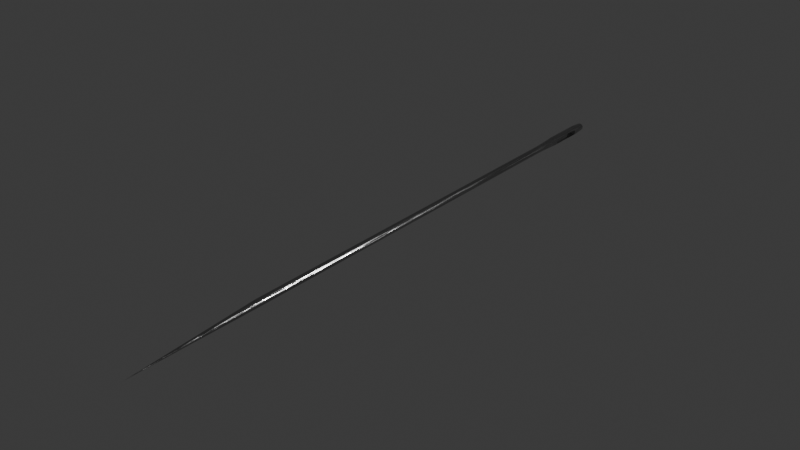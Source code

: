 # Source: needle.blend  (saved by Blender 4.2.66; exported with 4.5.12 LTS)
import bpy
from mathutils import Matrix  # noqa: F401  (used for matrix-valued properties, if any)

bpy.ops.wm.read_factory_settings(use_empty=True)
scene = bpy.context.scene
scene.name = 'Scene'

# ---- collections
col_collection = bpy.data.collections.new('Collection'); scene.collection.children.link(col_collection)

# ---- materials (node trees are filled in below, after node groups)
mat_metal = bpy.data.materials.new('Metal')

# ---- material node trees
mat_metal.use_nodes = True; mat_metal.node_tree.nodes.clear()
_N = mat_metal.node_tree.nodes; _L = mat_metal.node_tree.links
n0 = _N.new('ShaderNodeBsdfPrincipled'); n0.name = 'Principled BSDF'; n0.location = (31, 299)
n0.inputs[0].default_value = (0.407, 0.407, 0.407, 1.0)
n1 = _N.new('ShaderNodeOutputMaterial'); n1.name = 'Material Output'; n1.location = (321, 299)
n2 = _N.new('ShaderNodeValToRGB'); n2.name = 'Color Ramp'; n2.location = (-263, 579)
while len(n2.color_ramp.elements) > 1: n2.color_ramp.elements.remove(n2.color_ramp.elements[-1])
n2.color_ramp.elements[0].position = 0.077; n2.color_ramp.elements[0].color = (0.0, 0.0, 0.0, 1.0)
_e = n2.color_ramp.elements.new(0.464); _e.color = (1.0, 1.0, 1.0, 1.0)
n3 = _N.new('ShaderNodeValToRGB'); n3.name = 'Color Ramp.001'; n3.location = (-274, 346)
while len(n3.color_ramp.elements) > 1: n3.color_ramp.elements.remove(n3.color_ramp.elements[-1])
n3.color_ramp.elements[0].position = 0.368; n3.color_ramp.elements[0].color = (0.0, 0.0, 0.0, 1.0)
_e = n3.color_ramp.elements.new(1.0); _e.color = (1.0, 1.0, 1.0, 1.0)
n4 = _N.new('ShaderNodeTexNoise'); n4.name = 'Noise Texture'; n4.location = (-459, 461)
n4.inputs[2].default_value = 10.0
n4.inputs[3].default_value = 15.0
n4.inputs[4].default_value = 0.8
n5 = _N.new('ShaderNodeMapping'); n5.name = 'Mapping'; n5.location = (-915, 387)
n6 = _N.new('ShaderNodeTexCoord'); n6.name = 'Texture Coordinate'; n6.location = (-1129, 335)
n7 = _N.new('ShaderNodeBump'); n7.name = 'Bump'; n7.location = (-163, 120)
n7.inputs[0].default_value = 0.1
n7.inputs[1].default_value = 1.0
n7.inputs[2].default_value = 1.0
n8 = _N.new('ShaderNodeTexVoronoi'); n8.name = 'Voronoi Texture'; n8.location = (-326, 58)
n8.inputs[2].default_value = 2.5
n8.inputs[3].default_value = 0.1
n9 = _N.new('ShaderNodeMapping'); n9.name = 'Mapping.001'; n9.location = (-489, -117)
n10 = _N.new('ShaderNodeTexNoise'); n10.name = 'Noise Texture.001'; n10.location = (-731, -155)
n10.inputs[3].default_value = 8.0
n10.inputs[4].default_value = 0.6
_L.new(n0.outputs[0], n1.inputs[0])
_L.new(n4.outputs[0], n3.inputs[0])
_L.new(n5.outputs[0], n4.inputs[0])
_L.new(n6.outputs[0], n5.inputs[0])
_L.new(n7.outputs[0], n0.inputs[5])
_L.new(n9.outputs[0], n8.inputs[0])
_L.new(n8.outputs[1], n7.inputs[3])
_L.new(n2.outputs[0], n0.inputs[1])
_L.new(n3.outputs[0], n0.inputs[2])
_L.new(n10.outputs[1], n9.inputs[0])
_L.new(n5.outputs[0], n10.inputs[0])
n1.is_active_output = True

# ---- world
world_world = bpy.data.worlds.new('World'); scene.world = world_world
world_world.use_nodes = True; world_world.node_tree.nodes.clear()
_N = world_world.node_tree.nodes; _L = world_world.node_tree.links
n0 = _N.new('ShaderNodeOutputWorld'); n0.name = 'World Output'; n0.location = (300, 300)
n1 = _N.new('ShaderNodeBackground'); n1.name = 'Background'; n1.location = (10, 300)
n1.inputs[0].default_value = (0.05088, 0.05088, 0.05088, 1.0)
_L.new(n1.outputs[0], n0.inputs[0])
n0.is_active_output = True
world_world.color = (0.05088, 0.05088, 0.05088)
world_world.sun_shadow_jitter_overblur = 0.0

# ---- lights
light_point_001 = bpy.data.lights.new('Point.001', 'POINT')
light_point_001.energy = 157.0

# ---- meshes
me_cylinder = bpy.data.meshes.new('Cylinder')
me_cylinder.from_pydata([(0.0, 2.007, 46.35), (0.1951, 1.988, 46.35), (0.3827, 1.931, 46.35), (-2.98e-08, 3.611e-06, 83.61), (0.5556, 1.839, 46.35), (0.7071, 1.715, 46.35), (0.8315, 1.563, 46.35), (0.9239, 1.39, 46.35), (0.9808, 1.203, 46.35), (1.0, 1.007, 46.35), (0.9808, 0.8124, 46.35), (0.9239, 0.6248, 46.35), (0.8315, 0.4519, 46.35), (0.7071, 0.3004, 46.35), (0.5556, 0.176, 46.35), (0.3827, 0.08358, 46.35), (0.1951, 0.02667, 46.35), (0.0, 0.007458, 46.35), (-0.1951, 0.02667, 46.35), (-0.3827, 0.08358, 46.35), (-0.5556, 0.176, 46.35), (-0.7071, 0.3004, 46.35), (-0.8315, 0.4519, 46.35), (-0.9239, 0.6248, 46.35), (-0.9808, 0.8124, 46.35), (-1.0, 1.007, 46.35), (-0.9808, 1.203, 46.35), (-0.9239, 1.39, 46.35), (-0.8315, 1.563, 46.35), (-0.7071, 1.715, 46.35), (-0.5556, 1.839, 46.35), (-0.3827, 1.931, 46.35), (-0.1951, 1.988, 46.35), (0.51, 2.259, -87.65), (-0.7404, 2.136, -87.65), (-0.26, -0.2788, -87.65), (0.9423, 1.971, -87.65), (-0.7404, -0.07984, -87.65), (-0.9423, 0.08589, -87.65), (1.307, 1.288, -87.65), (-1.231, 0.5182, -87.65), (1.108, 0.2878, -87.65), (0.9423, 0.08589, -87.65), (-1.231, 1.538, -87.65), (-1.108, 1.769, -87.65), (0.51, -0.203, -87.65), (-0.9423, 1.971, -87.65), (0.7404, -0.07984, -75.56), (0.7404, 2.136, -75.56), (-1.333, 1.028, -75.56), (-1.231, 1.538, -75.56), (1.307, 1.288, -75.56), (0.9423, 0.08589, -75.56), (-1.108, 0.2878, -75.56), (-0.7404, 2.136, -75.56), (1.231, 0.5182, -75.56), (0.51, 2.259, -75.56), (1.333, 1.028, -75.56), (-0.7404, -0.07984, -75.56), (-7.461e-06, 2.361, -75.56), (-0.9423, 0.08589, -75.56), (-1.231, 0.5182, -75.56), (0.26, 2.335, -75.56), (-1.307, 0.7682, -87.65), (-1.307, 1.288, -87.65), (-1.333, 1.028, -87.65), (1.307, 0.7682, -87.65), (-1.108, 0.2878, -87.65), (1.333, 1.028, -87.65), (-1.307, 0.7682, -75.56), (-0.51, -0.203, -75.56), (1.108, 1.769, -75.56), (-0.51, 2.259, -75.56), (-0.26, 2.335, -75.56), (1.231, 1.538, -75.56), (-0.9423, 1.971, -75.56), (-1.307, 1.288, -75.56), (0.26, -0.2788, -75.56), (-0.26, 2.335, -81.09), (1.108, 0.2878, -81.09), (0.7404, 2.136, -81.09), (1.108, 1.769, -81.09), (0.51, -0.203, -75.56), (1.231, 0.5182, -87.65), (-0.51, -0.203, -87.65), (1.231, 1.538, -87.65), (-7.461e-06, 2.361, -87.65), (0.7404, -0.07984, -87.65), (1.108, 1.769, -87.65), (0.26, -0.2788, -81.09), (0.26, -0.2788, -87.65), (-0.51, 2.259, -87.65), (-7.461e-06, -0.3044, -87.65), (0.26, 2.335, -87.65), (0.7404, 2.136, -87.65), (-0.26, 2.335, -87.65), (-1.108, 0.2878, -81.09), (-0.9423, 1.971, -81.09), (-0.51, 2.259, -81.09), (-0.51, -0.203, -81.09), (0.51, 2.259, -81.09), (-0.26, -0.2788, -81.09), (0.51, -0.203, -81.09), (-1.108, 1.769, -81.09), (-0.9423, 0.08589, -81.09), (0.7404, -0.07984, -81.09), (0.26, 2.335, -81.09), (-0.7404, -0.07984, -81.09), (0.9423, 1.971, -81.09), (-7.461e-06, -0.3044, -81.09), (0.9423, 0.08589, -76.09), (-7.461e-06, 2.361, -76.09), (-7.461e-06, -0.3044, -76.09), (-0.7404, 2.136, -81.09), (0.9423, 1.971, -76.09), (-0.26, 2.335, -76.09), (-0.51, 2.259, -76.09), (0.7404, 2.136, -76.09), (1.333, 1.028, -76.09), (0.26, -0.2788, -76.09), (1.307, 1.288, -76.09), (1.307, 0.7682, -75.56), (-1.307, 1.288, -76.09), (-0.51, -0.203, -76.09), (1.307, 0.7682, -76.09), (-1.307, 0.7682, -76.09), (-0.26, -0.2788, -76.09), (-0.7404, -0.07984, -76.09), (-1.231, 1.538, -76.09), (-0.26, -0.2788, -75.56), (-1.333, 1.028, -76.09), (0.7404, -0.07984, -76.09), (0.51, 2.259, -76.09), (-0.9423, 0.08589, -76.09), (-0.7404, 2.136, -76.09), (1.231, 1.538, -76.09), (-7.461e-06, 2.361, -86.09), (-7.461e-06, -0.3044, -86.09), (-0.26, -0.2788, -86.09), (1.231, 0.5182, -86.09), (-1.307, 0.7682, -86.09), (0.26, 2.335, -86.09), (0.51, 2.259, -86.09), (1.307, 0.7682, -86.09), (-0.51, -0.203, -86.09), (0.9423, 1.971, -86.09), (-1.307, 1.288, -86.09), (-1.231, 0.5182, -86.09), (-0.51, 2.259, -86.09), (-0.7404, -0.07984, -86.09), (1.231, 1.538, -86.09), (-0.26, 2.335, -86.09), (0.7404, -0.07984, -86.09), (-0.7404, 2.136, -86.09), (1.307, 1.288, -86.09), (0.9423, 1.971, -75.56), (-0.9423, 1.971, -86.09), (-1.231, 1.538, -86.09), (0.26, -0.2788, -86.09), (-1.333, 1.028, -86.09), (0.51, -0.203, -86.09), (1.333, 1.028, -86.09), (-7.461e-06, -0.3044, -75.56), (0.7404, 2.136, -86.09), (0.51, -0.203, -76.09), (0.26, 2.335, -76.09), (-7.461e-06, 2.361, -81.09), (0.9423, 0.08589, -81.09), (-1.625e-05, 1.119, -91.67), (-1.467e-05, 2.088, -90.77), (-1.617e-05, 1.403, -91.63), (-1.594e-05, 1.665, -91.5), (-1.559e-05, 1.879, -91.3), (-1.515e-05, 2.025, -91.05), (0.2067, 2.068, -90.77), (0.01767, 1.117, -91.67), (0.1944, 2.006, -91.05), (0.166, 1.863, -91.3), (0.1242, 1.653, -91.5), (0.07306, 1.396, -91.63), (0.4055, 2.007, -90.77), (0.03468, 1.112, -91.67), (0.3814, 1.949, -91.05), (0.3256, 1.814, -91.3), (0.2436, 1.616, -91.5), (0.1433, 1.374, -91.63), (0.5887, 1.909, -90.77), (0.05036, 1.104, -91.67), (0.5538, 1.857, -91.05), (0.4727, 1.736, -91.3), (0.3536, 1.557, -91.5), (0.2081, 1.34, -91.63), (0.7493, 1.778, -90.77), (0.0641, 1.092, -91.67), (0.7048, 1.733, -91.05), (0.6017, 1.63, -91.3), (0.4501, 1.478, -91.5), (0.2649, 1.293, -91.63), (0.8811, 1.617, -90.77), (0.07537, 1.079, -91.67), (0.8288, 1.582, -91.05), (0.7075, 1.501, -91.3), (0.5293, 1.382, -91.5), (0.3114, 1.236, -91.63), (0.979, 1.434, -90.77), (0.08375, 1.063, -91.67), (0.9209, 1.41, -91.05), (0.7862, 1.354, -91.3), (0.5881, 1.272, -91.5), (0.3461, 1.172, -91.63), (1.039, 1.235, -90.77), (0.08891, 1.046, -91.67), (0.9776, 1.223, -91.05), (0.8346, 1.194, -91.3), (0.6243, 1.152, -91.5), (0.3674, 1.101, -91.63), (1.06, 1.028, -90.77), (0.09065, 1.028, -91.67), (0.9967, 1.028, -91.05), (0.8509, 1.028, -91.3), (0.6365, 1.028, -91.5), (0.3746, 1.028, -91.63), (1.039, 0.8215, -90.77), (0.08891, 1.011, -91.67), (0.9776, 0.8337, -91.05), (0.8346, 0.8622, -91.3), (0.6243, 0.904, -91.5), (0.3674, 0.9551, -91.63), (0.979, 0.6227, -90.77), (0.08375, 0.9935, -91.67), (0.9209, 0.6468, -91.05), (0.7862, 0.7026, -91.3), (0.5881, 0.7846, -91.5), (0.3461, 0.8849, -91.63), (0.8811, 0.4395, -90.77), (0.07537, 0.9778, -91.67), (0.8288, 0.4744, -91.05), (0.7075, 0.5554, -91.3), (0.5293, 0.6745, -91.5), (0.3114, 0.8201, -91.63), (0.7493, 0.2789, -90.77), (0.0641, 0.9641, -91.67), (0.7048, 0.3234, -91.05), (0.6017, 0.4265, -91.3), (0.4501, 0.5781, -91.5), (0.2649, 0.7633, -91.63), (0.5887, 0.1471, -90.77), (0.05036, 0.9528, -91.67), (0.5538, 0.1994, -91.05), (0.4727, 0.3207, -91.3), (0.3536, 0.4989, -91.5), (0.2081, 0.7167, -91.63), (0.4055, 0.04915, -90.77), (0.03468, 0.9444, -91.67), (0.3814, 0.1073, -91.05), (0.3256, 0.242, -91.3), (0.2436, 0.4401, -91.5), (0.1433, 0.6821, -91.63), (0.2067, -0.01115, -90.77), (0.01767, 0.9393, -91.67), (0.1944, 0.0506, -91.05), (0.166, 0.1936, -91.3), (0.1242, 0.4039, -91.5), (0.07306, 0.6608, -91.63), (-1.467e-05, -0.03151, -90.77), (-1.656e-05, 0.9375, -91.67), (-1.517e-05, 0.03144, -91.05), (-1.565e-05, 0.1773, -91.3), (-1.607e-05, 0.3916, -91.5), (-1.638e-05, 0.6536, -91.63), (-0.2068, -0.01115, -90.77), (-0.01771, 0.9393, -91.67), (-0.1945, 0.0506, -91.05), (-0.166, 0.1936, -91.3), (-0.1242, 0.4039, -91.5), (-0.0731, 0.6608, -91.63), (-0.4056, 0.04915, -90.77), (-0.03471, 0.9444, -91.67), (-0.3815, 0.1073, -91.05), (-0.3257, 0.242, -91.3), (-0.2436, 0.4401, -91.5), (-0.1434, 0.6821, -91.63), (-0.5888, 0.1471, -90.77), (-0.05039, 0.9528, -91.67), (-0.5538, 0.1994, -91.05), (-0.4728, 0.3207, -91.3), (-0.3537, 0.4989, -91.5), (-0.2081, 0.7167, -91.63), (-0.7493, 0.2789, -90.77), (-0.06413, 0.9641, -91.67), (-0.7048, 0.3234, -91.05), (-0.6017, 0.4265, -91.3), (-0.4501, 0.5781, -91.5), (-0.2649, 0.7633, -91.63), (-0.8811, 0.4395, -90.77), (-0.07541, 0.9778, -91.67), (-0.8288, 0.4744, -91.05), (-0.7076, 0.5554, -91.3), (-0.5293, 0.6745, -91.5), (-0.3115, 0.8201, -91.63), (-0.9791, 0.6227, -90.77), (-0.08378, 0.9935, -91.67), (-0.9209, 0.6468, -91.05), (-0.7862, 0.7026, -91.3), (-0.5881, 0.7846, -91.5), (-0.3461, 0.8849, -91.63), (-1.039, 0.8215, -90.77), (-0.08894, 1.011, -91.67), (-0.9776, 0.8337, -91.05), (-0.8346, 0.8622, -91.3), (-0.6243, 0.904, -91.5), (-0.3674, 0.9551, -91.63), (-1.06, 1.028, -90.77), (-0.09069, 1.028, -91.67), (-0.9968, 1.028, -91.05), (-0.851, 1.028, -91.3), (-0.6366, 1.028, -91.5), (-0.3746, 1.028, -91.63), (-1.039, 1.235, -90.77), (-0.08894, 1.046, -91.67), (-0.9776, 1.223, -91.05), (-0.8346, 1.194, -91.3), (-0.6243, 1.152, -91.5), (-0.3674, 1.101, -91.63), (-0.9791, 1.434, -90.77), (-0.08378, 1.063, -91.67), (-0.9209, 1.41, -91.05), (-0.7862, 1.354, -91.3), (-0.5881, 1.272, -91.5), (-0.3461, 1.172, -91.63), (-0.8811, 1.617, -90.77), (-0.07541, 1.079, -91.67), (-0.8288, 1.582, -91.05), (-0.7076, 1.501, -91.3), (-0.5293, 1.382, -91.5), (-0.3115, 1.236, -91.63), (-0.7493, 1.778, -90.77), (-0.06413, 1.092, -91.67), (-0.7048, 1.733, -91.05), (-0.6017, 1.63, -91.3), (-0.4501, 1.478, -91.5), (-0.2649, 1.293, -91.63), (-0.5888, 1.909, -90.77), (-0.05039, 1.104, -91.67), (-0.5538, 1.857, -91.05), (-0.4728, 1.736, -91.3), (-0.3537, 1.557, -91.5), (-0.2081, 1.34, -91.63), (-0.4056, 2.007, -90.77), (-0.03471, 1.112, -91.67), (-0.3815, 1.949, -91.05), (-0.3257, 1.814, -91.3), (-0.2436, 1.616, -91.5), (-0.1434, 1.374, -91.63), (-0.2068, 2.068, -90.77), (-0.0177, 1.117, -91.67), (-0.1945, 2.006, -91.05), (-0.166, 1.863, -91.3), (-0.1242, 1.653, -91.5), (-0.0731, 1.396, -91.63), (-4.876e-06, 2.255, -74.05), (1.119e-06, 2.007, -66.98), (-3.014e-06, 2.178, -72.78), (-1.338e-06, 2.109, -71.29), (-1.164e-08, 2.055, -69.73), (8.35e-07, 2.02, -68.24), (0.1951, 1.988, -66.98), (0.2405, 2.231, -74.05), (0.1973, 2.0, -68.24), (0.2038, 2.035, -69.73), (0.2138, 2.088, -71.29), (0.2265, 2.156, -72.78), (0.3827, 1.931, -66.98), (0.4718, 2.161, -74.05), (0.387, 1.943, -68.24), (0.3997, 1.975, -69.73), (0.4194, 2.026, -71.29), (0.4442, 2.09, -72.78), (0.5556, 1.839, -66.98), (0.6849, 2.047, -74.05), (0.5619, 1.849, -68.24), (0.5803, 1.879, -69.73), (0.6089, 1.925, -71.29), (0.6449, 1.983, -72.78), (0.7071, 1.715, -66.98), (0.8717, 1.894, -74.05), (0.7152, 1.723, -68.24), (0.7385, 1.749, -69.73), (0.775, 1.788, -71.29), (0.8209, 1.838, -72.78), (0.8315, 1.563, -66.98), (1.025, 1.707, -74.05), (0.8409, 1.57, -68.24), (0.8684, 1.591, -69.73), (0.9113, 1.622, -71.29), (0.9652, 1.662, -72.78), (0.9239, 1.39, -66.98), (1.139, 1.494, -74.05), (0.9344, 1.395, -68.24), (0.965, 1.41, -69.73), (1.013, 1.433, -71.29), (1.073, 1.462, -72.78), (0.9808, 1.203, -66.98), (1.209, 1.262, -74.05), (0.992, 1.205, -68.24), (1.024, 1.214, -69.73), (1.075, 1.227, -71.29), (1.139, 1.244, -72.78), (1.0, 1.007, -66.98), (1.233, 1.022, -74.05), (1.011, 1.008, -68.24), (1.044, 1.01, -69.73), (1.096, 1.013, -71.29), (1.161, 1.017, -72.78), (0.9808, 0.8124, -66.98), (1.209, 0.7815, -74.05), (0.992, 0.8109, -68.24), (1.024, 0.8065, -69.73), (1.075, 0.7996, -71.29), (1.139, 0.791, -72.78), (0.9239, 0.6248, -66.98), (1.139, 0.5502, -74.05), (0.9344, 0.6211, -68.24), (0.965, 0.6105, -69.73), (1.013, 0.594, -71.29), (1.073, 0.5732, -72.78), (0.8315, 0.4519, -66.98), (1.025, 0.337, -74.05), (0.8409, 0.4463, -68.24), (0.8684, 0.43, -69.73), (0.9113, 0.4045, -71.29), (0.9653, 0.3725, -72.78), (0.7071, 0.3003, -66.98), (0.8718, 0.1502, -74.05), (0.7152, 0.293, -68.24), (0.7386, 0.2717, -69.73), (0.775, 0.2385, -71.29), (0.8209, 0.1966, -72.78), (0.5556, 0.176, -66.98), (0.6849, -0.00312, -74.05), (0.5619, 0.1672, -68.24), (0.5803, 0.1418, -69.73), (0.6089, 0.1022, -71.29), (0.645, 0.05223, -72.78), (0.3827, 0.08358, -66.98), (0.4718, -0.1171, -74.05), (0.387, 0.07376, -68.24), (0.3997, 0.04526, -69.73), (0.4194, 0.0008732, -71.29), (0.4443, -0.05506, -72.78), (0.1951, 0.02667, -66.98), (0.2405, -0.1872, -74.05), (0.1973, 0.0162, -68.24), (0.2038, -0.01418, -69.73), (0.2138, -0.0615, -71.29), (0.2265, -0.1211, -72.78), (1.119e-06, 0.007455, -66.98), (-4.878e-06, -0.2109, -74.05), (8.349e-07, -0.003232, -68.24), (-1.234e-08, -0.03425, -69.73), (-1.339e-06, -0.08256, -71.29), (-3.016e-06, -0.1434, -72.78), (-0.1951, 0.02667, -66.98), (-0.2405, -0.1872, -74.05), (-0.1973, 0.0162, -68.24), (-0.2038, -0.01418, -69.73), (-0.2138, -0.0615, -71.29), (-0.2265, -0.1211, -72.78), (-0.3827, 0.08358, -66.98), (-0.4718, -0.1171, -74.05), (-0.387, 0.07376, -68.24), (-0.3997, 0.04526, -69.73), (-0.4194, 0.0008732, -71.29), (-0.4443, -0.05506, -72.78), (-0.5556, 0.176, -66.98), (-0.685, -0.00312, -74.05), (-0.5619, 0.1672, -68.24), (-0.5803, 0.1418, -69.73), (-0.6089, 0.1022, -71.29), (-0.645, 0.05223, -72.78), (-0.7071, 0.3003, -66.98), (-0.8718, 0.1502, -74.05), (-0.7152, 0.293, -68.24), (-0.7386, 0.2717, -69.73), (-0.775, 0.2385, -71.29), (-0.8209, 0.1966, -72.78), (-0.8315, 0.4519, -66.98), (-1.025, 0.337, -74.05), (-0.8409, 0.4463, -68.24), (-0.8684, 0.43, -69.73), (-0.9113, 0.4045, -71.29), (-0.9653, 0.3725, -72.78), (-0.9239, 0.6248, -66.98), (-1.139, 0.5502, -74.05), (-0.9344, 0.6211, -68.24), (-0.965, 0.6105, -69.73), (-1.013, 0.594, -71.29), (-1.073, 0.5732, -72.78), (-0.9808, 0.8124, -66.98), (-1.209, 0.7815, -74.05), (-0.992, 0.8109, -68.24), (-1.024, 0.8065, -69.73), (-1.075, 0.7996, -71.29), (-1.139, 0.791, -72.78), (-1.0, 1.007, -66.98), (-1.233, 1.022, -74.05), (-1.011, 1.008, -68.24), (-1.044, 1.01, -69.73), (-1.096, 1.013, -71.29), (-1.161, 1.017, -72.78), (-0.9808, 1.203, -66.98), (-1.209, 1.262, -74.05), (-0.992, 1.205, -68.24), (-1.024, 1.214, -69.73), (-1.075, 1.227, -71.29), (-1.139, 1.244, -72.78), (-0.9239, 1.39, -66.98), (-1.139, 1.494, -74.05), (-0.9344, 1.395, -68.24), (-0.965, 1.41, -69.73), (-1.013, 1.433, -71.29), (-1.073, 1.462, -72.78), (-0.8315, 1.563, -66.98), (-1.025, 1.707, -74.05), (-0.8409, 1.57, -68.24), (-0.8684, 1.591, -69.73), (-0.9113, 1.622, -71.29), (-0.9652, 1.662, -72.78), (-0.7071, 1.715, -66.98), (-0.8717, 1.894, -74.05), (-0.7152, 1.723, -68.24), (-0.7385, 1.749, -69.73), (-0.775, 1.788, -71.29), (-0.8209, 1.838, -72.78), (-0.5556, 1.839, -66.98), (-0.6849, 2.047, -74.05), (-0.5619, 1.849, -68.24), (-0.5803, 1.879, -69.73), (-0.6089, 1.925, -71.29), (-0.6449, 1.983, -72.78), (-0.3827, 1.931, -66.98), (-0.4718, 2.161, -74.05), (-0.387, 1.943, -68.24), (-0.3997, 1.975, -69.73), (-0.4194, 2.026, -71.29), (-0.4442, 2.09, -72.78), (-0.1951, 1.988, -66.98), (-0.2405, 2.231, -74.05), (-0.1973, 2.0, -68.24), (-0.2038, 2.035, -69.73), (-0.2138, 2.088, -71.29), (-0.2265, 2.156, -72.78), (1.231, 0.5182, -76.09), (1.108, 0.2878, -77.58), (1.108, 0.2878, -75.56), (1.17, 0.403, -76.29), (1.125, 0.3187, -76.83), (-1.108, 0.2878, -77.58), (-1.231, 0.5182, -76.09), (-1.125, 0.3187, -76.83), (-1.17, 0.403, -76.29), (-1.108, 0.2878, -84.59), (-0.9423, 0.08593, -86.09), (-1.108, 0.2878, -87.58), (-1.17, 0.403, -85.89), (-1.125, 0.3187, -85.34), (1.108, 0.2878, -84.59), (1.108, 0.2878, -87.58), (0.9423, 0.08593, -86.09), (1.125, 0.3187, -85.34), (1.17, 0.403, -85.89), (-1.182, 1.631, -86.09), (-1.108, 1.769, -83.1), (-1.009, 1.889, -86.09), (-1.108, 1.769, -86.24), (-1.145, 1.7, -85.69), (-1.118, 1.75, -84.59), (1.108, 1.769, -83.1), (1.182, 1.631, -86.09), (1.118, 1.75, -84.59), (1.145, 1.7, -85.69), (-1.108, 1.769, -79.08), (-1.182, 1.631, -76.09), (-1.108, 1.769, -75.56), (-0.9423, 1.97, -76.09), (-1.118, 1.75, -77.58), (-1.145, 1.7, -76.49), (1.182, 1.631, -76.09), (1.108, 1.769, -79.08), (1.009, 1.889, -76.09), (1.108, 1.769, -75.93), (1.145, 1.7, -76.49), (1.118, 1.75, -77.58)], [], [(0, 3, 1), (1, 3, 2), (2, 3, 4), (4, 3, 5), (5, 3, 6), (6, 3, 7), (7, 3, 8), (8, 3, 9), (9, 3, 10), (10, 3, 11), (11, 3, 12), (12, 3, 13), (13, 3, 14), (14, 3, 15), (15, 3, 16), (16, 3, 17), (17, 3, 18), (18, 3, 19), (19, 3, 20), (20, 3, 21), (21, 3, 22), (22, 3, 23), (23, 3, 24), (24, 3, 25), (25, 3, 26), (26, 3, 27), (27, 3, 28), (28, 3, 29), (29, 3, 30), (30, 3, 31), (31, 3, 32), (32, 3, 0), (397, 403, 51, 74), (33, 94, 186, 180), (451, 457, 162, 77), (505, 511, 76, 49), (373, 379, 48, 56), (427, 433, 52, 554), (481, 487, 53, 60), (535, 541, 72, 54), (403, 409, 57, 51), (457, 463, 129, 162), (511, 517, 50, 76), (379, 385, 155, 48), (433, 439, 47, 52), (487, 493, 61, 53), (541, 547, 73, 72), (409, 415, 121, 57), (463, 469, 70, 129), (517, 523, 583, 50), (385, 391, 71, 155), (439, 445, 82, 47), (493, 499, 69, 61), (415, 421, 55, 121), (469, 475, 58, 70), (523, 529, 75, 583), (391, 397, 74, 71), (445, 451, 77, 82), (499, 505, 49, 69), (547, 360, 59, 73), (0, 1, 366, 361), (421, 427, 554, 55), (475, 481, 60, 58), (529, 535, 54, 75), (34, 91, 348, 342), (92, 35, 270, 264), (94, 36, 192, 186), (91, 95, 354, 348), (35, 84, 276, 270), (36, 88, 198, 192), (84, 37, 282, 276), (88, 85, 204, 198), (86, 93, 174, 169), (37, 38, 288, 282), (85, 39, 210, 204), (38, 67, 294, 288), (39, 68, 216, 210), (67, 40, 300, 294), (68, 66, 222, 216), (40, 63, 306, 300), (66, 83, 228, 222), (63, 65, 312, 306), (83, 41, 234, 228), (65, 64, 318, 312), (41, 42, 240, 234), (64, 43, 324, 318), (42, 87, 246, 240), (43, 44, 330, 324), (87, 45, 252, 246), (44, 46, 336, 330), (45, 90, 258, 252), (93, 33, 180, 174), (46, 34, 342, 336), (90, 92, 264, 258), (1, 2, 372, 366), (29, 30, 534, 528), (16, 17, 456, 450), (2, 4, 378, 372), (30, 31, 540, 534), (17, 18, 462, 456), (4, 5, 384, 378), (31, 32, 546, 540), (18, 19, 468, 462), (5, 6, 390, 384), (367, 373, 56, 62), (19, 20, 474, 468), (6, 7, 396, 390), (20, 21, 480, 474), (7, 8, 402, 396), (21, 22, 486, 480), (8, 9, 408, 402), (22, 23, 492, 486), (9, 10, 414, 408), (23, 24, 498, 492), (10, 11, 420, 414), (24, 25, 504, 498), (11, 12, 426, 420), (25, 26, 510, 504), (12, 13, 432, 426), (26, 27, 516, 510), (13, 14, 438, 432), (27, 28, 522, 516), (14, 15, 444, 438), (32, 0, 361, 546), (28, 29, 528, 522), (15, 16, 450, 444), (144, 149, 37, 84), (146, 157, 43, 64), (108, 81, 577, 145), (159, 146, 64, 65), (568, 152, 87, 42), (149, 562, 38, 37), (158, 137, 92, 90), (145, 88, 36), (150, 154, 39, 85), (156, 153, 34, 46), (152, 160, 45, 87), (104, 96, 561, 562), (153, 148, 91, 34), (136, 141, 93, 86), (161, 68, 39, 154), (163, 145, 36, 94), (157, 150, 578, 571), (562, 563, 67, 38), (142, 163, 94, 33), (160, 158, 90, 45), (143, 66, 68, 161), (88, 578, 150, 85), (140, 63, 40, 147), (138, 144, 84, 35), (139, 83, 66, 143), (141, 142, 33, 93), (159, 65, 63, 140), (151, 95, 91, 148), (167, 568, 566, 79), (137, 138, 35, 92), (136, 86, 95, 151), (123, 127, 107, 99), (110, 131, 105, 167), (127, 133, 104, 107), (119, 112, 109, 89), (584, 134, 113, 97), (131, 164, 102, 105), (60, 53, 133), (134, 116, 98, 113), (111, 165, 106, 166), (117, 114, 108, 80), (103, 81, 588, 581), (132, 117, 80, 100), (164, 119, 89, 102), (155, 71, 590, 589, 114), (574, 573, 156, 46, 44), (126, 123, 99, 101), (133, 557, 96, 104), (165, 132, 100, 106), (115, 78, 98, 116), (112, 126, 101, 109), (111, 166, 78, 115), (554, 552, 55), (70, 58, 127, 123), (76, 50, 128, 122), (49, 76, 122, 130), (52, 47, 131, 110), (58, 60, 133, 127), (77, 162, 112, 119), (581, 584, 97, 103), (74, 51, 120, 135), (75, 54, 134, 584), (47, 82, 164, 131), (61, 558, 53), (54, 72, 116, 134), (59, 62, 165, 111), (57, 118, 120, 51), (48, 155, 114, 117), (582, 587, 135, 128), (147, 40, 67, 563), (56, 48, 117, 132), (82, 77, 119, 164), (121, 124, 118, 57), (71, 74, 135, 587, 590), (69, 125, 558, 61), (129, 70, 123, 126), (55, 552, 124, 121), (62, 56, 132, 165), (49, 130, 125, 69), (73, 115, 116, 72), (162, 129, 126, 112), (59, 111, 115, 73), (557, 553, 79, 96), (99, 107, 149, 144), (167, 105, 152, 568), (107, 104, 562, 149), (89, 109, 137, 158), (97, 113, 153, 156), (105, 102, 160, 152), (113, 98, 148, 153), (166, 106, 141, 136), (80, 108, 145, 163), (572, 577, 81, 103), (100, 80, 163, 142), (102, 89, 158, 160), (583, 75, 584), (157, 571, 574, 44, 43), (101, 99, 144, 138), (52, 110, 554), (106, 100, 142, 141), (78, 151, 148, 98), (109, 101, 138, 137), (166, 136, 151, 78), (568, 42, 41, 567), (146, 154, 150, 157), (159, 161, 154, 146), (140, 143, 161, 159), (147, 139, 143, 140), (96, 79, 566, 561), (567, 41, 83, 139), (125, 124, 552, 558), (130, 118, 124, 125), (122, 120, 118, 130), (128, 135, 120, 122), (50, 583, 582, 128), (114, 589, 588, 81, 108), (95, 86, 169, 354), (169, 174, 176, 173), (173, 176, 177, 172), (172, 177, 178, 171), (171, 178, 179, 170), (170, 179, 175, 168), (174, 180, 182, 176), (176, 182, 183, 177), (177, 183, 184, 178), (178, 184, 185, 179), (179, 185, 181, 175), (180, 186, 188, 182), (182, 188, 189, 183), (183, 189, 190, 184), (184, 190, 191, 185), (185, 191, 187, 181), (186, 192, 194, 188), (188, 194, 195, 189), (189, 195, 196, 190), (190, 196, 197, 191), (191, 197, 193, 187), (192, 198, 200, 194), (194, 200, 201, 195), (195, 201, 202, 196), (196, 202, 203, 197), (197, 203, 199, 193), (198, 204, 206, 200), (200, 206, 207, 201), (201, 207, 208, 202), (202, 208, 209, 203), (203, 209, 205, 199), (204, 210, 212, 206), (206, 212, 213, 207), (207, 213, 214, 208), (208, 214, 215, 209), (209, 215, 211, 205), (210, 216, 218, 212), (212, 218, 219, 213), (213, 219, 220, 214), (214, 220, 221, 215), (215, 221, 217, 211), (216, 222, 224, 218), (218, 224, 225, 219), (219, 225, 226, 220), (220, 226, 227, 221), (221, 227, 223, 217), (222, 228, 230, 224), (224, 230, 231, 225), (225, 231, 232, 226), (226, 232, 233, 227), (227, 233, 229, 223), (228, 234, 236, 230), (230, 236, 237, 231), (231, 237, 238, 232), (232, 238, 239, 233), (233, 239, 235, 229), (234, 240, 242, 236), (236, 242, 243, 237), (237, 243, 244, 238), (238, 244, 245, 239), (239, 245, 241, 235), (240, 246, 248, 242), (242, 248, 249, 243), (243, 249, 250, 244), (244, 250, 251, 245), (245, 251, 247, 241), (246, 252, 254, 248), (248, 254, 255, 249), (249, 255, 256, 250), (250, 256, 257, 251), (251, 257, 253, 247), (252, 258, 260, 254), (254, 260, 261, 255), (255, 261, 262, 256), (256, 262, 263, 257), (257, 263, 259, 253), (258, 264, 266, 260), (260, 266, 267, 261), (261, 267, 268, 262), (262, 268, 269, 263), (263, 269, 265, 259), (264, 270, 272, 266), (266, 272, 273, 267), (267, 273, 274, 268), (268, 274, 275, 269), (269, 275, 271, 265), (270, 276, 278, 272), (272, 278, 279, 273), (273, 279, 280, 274), (274, 280, 281, 275), (275, 281, 277, 271), (276, 282, 284, 278), (278, 284, 285, 279), (279, 285, 286, 280), (280, 286, 287, 281), (281, 287, 283, 277), (282, 288, 290, 284), (284, 290, 291, 285), (285, 291, 292, 286), (286, 292, 293, 287), (287, 293, 289, 283), (288, 294, 296, 290), (290, 296, 297, 291), (291, 297, 298, 292), (292, 298, 299, 293), (293, 299, 295, 289), (294, 300, 302, 296), (296, 302, 303, 297), (297, 303, 304, 298), (298, 304, 305, 299), (299, 305, 301, 295), (300, 306, 308, 302), (302, 308, 309, 303), (303, 309, 310, 304), (304, 310, 311, 305), (305, 311, 307, 301), (306, 312, 314, 308), (308, 314, 315, 309), (309, 315, 316, 310), (310, 316, 317, 311), (311, 317, 313, 307), (312, 318, 320, 314), (314, 320, 321, 315), (315, 321, 322, 316), (316, 322, 323, 317), (317, 323, 319, 313), (318, 324, 326, 320), (320, 326, 327, 321), (321, 327, 328, 322), (322, 328, 329, 323), (323, 329, 325, 319), (324, 330, 332, 326), (326, 332, 333, 327), (327, 333, 334, 328), (328, 334, 335, 329), (329, 335, 331, 325), (330, 336, 338, 332), (332, 338, 339, 333), (333, 339, 340, 334), (334, 340, 341, 335), (335, 341, 337, 331), (336, 342, 344, 338), (338, 344, 345, 339), (339, 345, 346, 340), (340, 346, 347, 341), (341, 347, 343, 337), (342, 348, 350, 344), (344, 350, 351, 345), (345, 351, 352, 346), (346, 352, 353, 347), (347, 353, 349, 343), (348, 354, 356, 350), (350, 356, 357, 351), (351, 357, 358, 352), (352, 358, 359, 353), (353, 359, 355, 349), (354, 169, 173, 356), (356, 173, 172, 357), (357, 172, 171, 358), (358, 171, 170, 359), (359, 170, 168, 355), (168, 175, 181, 187, 193, 199, 205, 211, 217, 223, 229, 235, 241, 247, 253, 259, 265, 271, 277, 283, 289, 295, 301, 307, 313, 319, 325, 331, 337, 343, 349, 355), (361, 366, 368, 365), (365, 368, 369, 364), (364, 369, 370, 363), (363, 370, 371, 362), (362, 371, 367, 360), (366, 372, 374, 368), (368, 374, 375, 369), (369, 375, 376, 370), (370, 376, 377, 371), (371, 377, 373, 367), (372, 378, 380, 374), (374, 380, 381, 375), (375, 381, 382, 376), (376, 382, 383, 377), (377, 383, 379, 373), (378, 384, 386, 380), (380, 386, 387, 381), (381, 387, 388, 382), (382, 388, 389, 383), (383, 389, 385, 379), (384, 390, 392, 386), (386, 392, 393, 387), (387, 393, 394, 388), (388, 394, 395, 389), (389, 395, 391, 385), (390, 396, 398, 392), (392, 398, 399, 393), (393, 399, 400, 394), (394, 400, 401, 395), (395, 401, 397, 391), (396, 402, 404, 398), (398, 404, 405, 399), (399, 405, 406, 400), (400, 406, 407, 401), (401, 407, 403, 397), (402, 408, 410, 404), (404, 410, 411, 405), (405, 411, 412, 406), (406, 412, 413, 407), (407, 413, 409, 403), (408, 414, 416, 410), (410, 416, 417, 411), (411, 417, 418, 412), (412, 418, 419, 413), (413, 419, 415, 409), (414, 420, 422, 416), (416, 422, 423, 417), (417, 423, 424, 418), (418, 424, 425, 419), (419, 425, 421, 415), (420, 426, 428, 422), (422, 428, 429, 423), (423, 429, 430, 424), (424, 430, 431, 425), (425, 431, 427, 421), (426, 432, 434, 428), (428, 434, 435, 429), (429, 435, 436, 430), (430, 436, 437, 431), (431, 437, 433, 427), (432, 438, 440, 434), (434, 440, 441, 435), (435, 441, 442, 436), (436, 442, 443, 437), (437, 443, 439, 433), (438, 444, 446, 440), (440, 446, 447, 441), (441, 447, 448, 442), (442, 448, 449, 443), (443, 449, 445, 439), (444, 450, 452, 446), (446, 452, 453, 447), (447, 453, 454, 448), (448, 454, 455, 449), (449, 455, 451, 445), (450, 456, 458, 452), (452, 458, 459, 453), (453, 459, 460, 454), (454, 460, 461, 455), (455, 461, 457, 451), (456, 462, 464, 458), (458, 464, 465, 459), (459, 465, 466, 460), (460, 466, 467, 461), (461, 467, 463, 457), (462, 468, 470, 464), (464, 470, 471, 465), (465, 471, 472, 466), (466, 472, 473, 467), (467, 473, 469, 463), (468, 474, 476, 470), (470, 476, 477, 471), (471, 477, 478, 472), (472, 478, 479, 473), (473, 479, 475, 469), (474, 480, 482, 476), (476, 482, 483, 477), (477, 483, 484, 478), (478, 484, 485, 479), (479, 485, 481, 475), (480, 486, 488, 482), (482, 488, 489, 483), (483, 489, 490, 484), (484, 490, 491, 485), (485, 491, 487, 481), (486, 492, 494, 488), (488, 494, 495, 489), (489, 495, 496, 490), (490, 496, 497, 491), (491, 497, 493, 487), (492, 498, 500, 494), (494, 500, 501, 495), (495, 501, 502, 496), (496, 502, 503, 497), (497, 503, 499, 493), (498, 504, 506, 500), (500, 506, 507, 501), (501, 507, 508, 502), (502, 508, 509, 503), (503, 509, 505, 499), (504, 510, 512, 506), (506, 512, 513, 507), (507, 513, 514, 508), (508, 514, 515, 509), (509, 515, 511, 505), (510, 516, 518, 512), (512, 518, 519, 513), (513, 519, 520, 514), (514, 520, 521, 515), (515, 521, 517, 511), (516, 522, 524, 518), (518, 524, 525, 519), (519, 525, 526, 520), (520, 526, 527, 521), (521, 527, 523, 517), (522, 528, 530, 524), (524, 530, 531, 525), (525, 531, 532, 526), (526, 532, 533, 527), (527, 533, 529, 523), (528, 534, 536, 530), (530, 536, 537, 531), (531, 537, 538, 532), (532, 538, 539, 533), (533, 539, 535, 529), (534, 540, 542, 536), (536, 542, 543, 537), (537, 543, 544, 538), (538, 544, 545, 539), (539, 545, 541, 535), (540, 546, 548, 542), (542, 548, 549, 543), (543, 549, 550, 544), (544, 550, 551, 545), (545, 551, 547, 541), (546, 361, 365, 548), (548, 365, 364, 549), (549, 364, 363, 550), (550, 363, 362, 551), (551, 362, 360, 547), (360, 367, 62, 59), (552, 554, 110, 553, 556, 555), (557, 133, 53, 558, 560, 559), (147, 563, 562, 561, 565, 564), (566, 568, 567, 139, 570, 569), (557, 559, 556, 553), (559, 560, 555, 556), (560, 558, 552, 555), (147, 564, 570, 139), (564, 565, 569, 570), (565, 561, 566, 569), (110, 167, 79, 553), (571, 575, 576, 572, 573, 574), (577, 579, 580, 578, 88, 145), (581, 585, 586, 582, 583, 584), (587, 591, 592, 588, 589, 590), (571, 578, 580, 575), (575, 580, 579, 576), (576, 579, 577, 572), (581, 588, 592, 585), (585, 592, 591, 586), (586, 591, 587, 582), (103, 97, 156, 573, 572)])
_uv = me_cylinder.uv_layers.new(name='UVMap')
_uv.uv.foreach_set('vector', [1.0, 0.5, 0.9688, 1.0, 0.9688, 0.5, 0.9688, 0.5, 0.9375, 1.0, 0.9375, 0.5, 0.9375, 0.5, 0.9062, 1.0, 0.9062, 0.5, 0.9062, 0.5, 0.875, 1.0, 0.875, 0.5, 0.875, 0.5, 0.8438, 1.0, 0.8438, 0.5, 0.8438, 0.5, 0.8125, 1.0, 0.8125, 0.5, 0.8125, 0.5, 0.7812, 1.0, 0.7812, 0.5, 0.7812, 0.5, 0.75, 1.0, 0.75, 0.5, 0.75, 0.5, 0.7188, 1.0, 0.7188, 0.5, 0.7188, 0.5, 0.6875, 1.0, 0.6875, 0.5, 0.6875, 0.5, 0.6562, 1.0, 0.6562, 0.5, 0.6562, 0.5, 0.625, 1.0, 0.625, 0.5, 0.625, 0.5, 0.5938, 1.0, 0.5938, 0.5, 0.5938, 0.5, 0.5625, 1.0, 0.5625, 0.5, 0.5625, 0.5, 0.5312, 1.0, 0.5312, 0.5, 0.5312, 0.5, 0.5, 1.0, 0.5, 0.5, 0.5, 0.5, 0.4688, 1.0, 0.4688, 0.5, 0.4688, 0.5, 0.4375, 1.0, 0.4375, 0.5, 0.4375, 0.5, 0.4062, 1.0, 0.4062, 0.5, 0.4062, 0.5, 0.375, 1.0, 0.375, 0.5, 0.375, 0.5, 0.3438, 1.0, 0.3438, 0.5, 0.3438, 0.5, 0.3125, 1.0, 0.3125, 0.5, 0.3125, 0.5, 0.2812, 1.0, 0.2812, 0.5, 0.2812, 0.5, 0.25, 1.0, 0.25, 0.5, 0.25, 0.5, 0.2188, 1.0, 0.2188, 0.5, 0.2188, 0.5, 0.1875, 1.0, 0.1875, 0.5, 0.1875, 0.5, 0.1562, 1.0, 0.1562, 0.5, 0.1562, 0.5, 0.125, 1.0, 0.125, 0.5, 0.125, 0.5, 0.09375, 1.0, 0.09375, 0.5, 0.09375, 0.5, 0.0625, 1.0, 0.0625, 0.5, 0.0625, 0.5, 0.03125, 1.0, 0.03125, 0.5, 0.03125, 0.5, 0.0, 1.0, 0.0, 0.5, 0.8125, 0.5, 0.7812, 0.5, 0.7812, 0.5, 0.8125, 0.5, 0.9375, 0.5, 0.9062, 0.5, 0.9062, 0.5, 0.9375, 0.5, 0.5312, 0.5, 0.5, 0.5, 0.5, 0.5, 0.5312, 0.5, 0.25, 0.5, 0.2188, 0.5, 0.2188, 0.5, 0.25, 0.5, 0.9375, 0.5, 0.9062, 0.5, 0.9062, 0.5, 0.9375, 0.5, 0.6562, 0.5, 0.625, 0.5, 0.625, 0.5, 0.6562, 0.5, 0.375, 0.5, 0.3437, 0.5, 0.3437, 0.5, 0.375, 0.5, 0.09375, 0.5, 0.0625, 0.5, 0.0625, 0.5, 0.09375, 0.5, 0.7812, 0.5, 0.75, 0.5, 0.75, 0.5, 0.7812, 0.5, 0.5, 0.5, 0.4688, 0.5, 0.4688, 0.5, 0.5, 0.5, 0.2188, 0.5, 0.1875, 0.5, 0.1875, 0.5, 0.2188, 0.5, 0.9062, 0.5, 0.875, 0.5, 0.875, 0.5, 0.9062, 0.5, 0.625, 0.5, 0.5938, 0.5, 0.5938, 0.5, 0.625, 0.5, 0.3437, 0.5, 0.3125, 0.5, 0.3125, 0.5, 0.3437, 0.5, 0.0625, 0.5, 0.03125, 0.5, 0.03125, 0.5, 0.0625, 0.5, 0.75, 0.5, 0.7188, 0.5, 0.7188, 0.5, 0.75, 0.5, 0.4687, 0.5, 0.4375, 0.5, 0.4375, 0.5, 0.4688, 0.5, 0.1875, 0.5, 0.1562, 0.5, 0.1562, 0.5, 0.1875, 0.5, 0.875, 0.5, 0.8438, 0.5, 0.8438, 0.5, 0.875, 0.5, 0.5938, 0.5, 0.5625, 0.5, 0.5625, 0.5, 0.5938, 0.5, 0.3125, 0.5, 0.2812, 0.5, 0.2812, 0.5, 0.3125, 0.5, 0.7188, 0.5, 0.6875, 0.5, 0.6875, 0.5, 0.7188, 0.5, 0.4375, 0.5, 0.4062, 0.5, 0.4062, 0.5, 0.4375, 0.5, 0.1562, 0.5, 0.125, 0.5, 0.125, 0.5, 0.1562, 0.5, 0.8438, 0.5, 0.8125, 0.5, 0.8125, 0.5, 0.8438, 0.5, 0.5625, 0.5, 0.5312, 0.5, 0.5312, 0.5, 0.5625, 0.5, 0.2812, 0.5, 0.25, 0.5, 0.25, 0.5, 0.2812, 0.5, 0.03125, 0.5, 0.0, 0.5, 0.0, 0.5, 0.03125, 0.5, 1.0, 0.5, 0.9688, 0.5, 0.9688, 0.5, 1.0, 0.5, 0.6875, 0.5, 0.6562, 0.5, 0.6562, 0.5, 0.6875, 0.5, 0.4062, 0.5, 0.375, 0.5, 0.375, 0.5, 0.4062, 0.5, 0.125, 0.5, 0.09375, 0.5, 0.09375, 0.5, 0.125, 0.5, 0.09375, 0.5, 0.0625, 0.5, 0.0625, 0.5, 0.09375, 0.5, 0.5, 0.5, 0.4687, 0.5, 0.4688, 0.5, 0.5, 0.5, 0.9062, 0.5, 0.875, 0.5, 0.875, 0.5, 0.9062, 0.5, 0.0625, 0.5, 0.03125, 0.5, 0.03125, 0.5, 0.0625, 0.5, 0.4687, 0.5, 0.4375, 0.5, 0.4375, 0.5, 0.4688, 0.5, 0.875, 0.5, 0.8437, 0.5, 0.8437, 0.5, 0.875, 0.5, 0.4375, 0.5, 0.4062, 0.5, 0.4062, 0.5, 0.4375, 0.5, 0.8437, 0.5, 0.8125, 0.5, 0.8125, 0.5, 0.8438, 0.5, 1.0, 0.5, 0.9688, 0.5, 0.9688, 0.5, 1.0, 0.5, 0.4062, 0.5, 0.375, 0.5, 0.375, 0.5, 0.4062, 0.5, 0.8125, 0.5, 0.7812, 0.5, 0.7812, 0.5, 0.8125, 0.5, 0.375, 0.5, 0.3437, 0.5, 0.3438, 0.5, 0.375, 0.5, 0.7812, 0.5, 0.75, 0.5, 0.75, 0.5, 0.7812, 0.5, 0.3437, 0.5, 0.3125, 0.5, 0.3125, 0.5, 0.3438, 0.5, 0.75, 0.5, 0.7188, 0.5, 0.7188, 0.5, 0.75, 0.5, 0.3125, 0.5, 0.2812, 0.5, 0.2812, 0.5, 0.3125, 0.5, 0.7188, 0.5, 0.6875, 0.5, 0.6875, 0.5, 0.7188, 0.5, 0.2812, 0.5, 0.25, 0.5, 0.25, 0.5, 0.2812, 0.5, 0.6875, 0.5, 0.6562, 0.5, 0.6562, 0.5, 0.6875, 0.5, 0.25, 0.5, 0.2188, 0.5, 0.2188, 0.5, 0.25, 0.5, 0.6562, 0.5, 0.625, 0.5, 0.625, 0.5, 0.6562, 0.5, 0.2188, 0.5, 0.1875, 0.5, 0.1875, 0.5, 0.2188, 0.5, 0.625, 0.5, 0.5938, 0.5, 0.5938, 0.5, 0.625, 0.5, 0.1875, 0.5, 0.1562, 0.5, 0.1562, 0.5, 0.1875, 0.5, 0.5938, 0.5, 0.5625, 0.5, 0.5625, 0.5, 0.5938, 0.5, 0.1562, 0.5, 0.125, 0.5, 0.125, 0.5, 0.1562, 0.5, 0.5625, 0.5, 0.5312, 0.5, 0.5312, 0.5, 0.5625, 0.5, 0.9688, 0.5, 0.9375, 0.5, 0.9375, 0.5, 0.9688, 0.5, 0.125, 0.5, 0.09375, 0.5, 0.09375, 0.5, 0.125, 0.5, 0.5312, 0.5, 0.5, 0.5, 0.5, 0.5, 0.5312, 0.5, 0.9688, 0.5, 0.9375, 0.5, 0.9375, 0.5, 0.9688, 0.5, 0.125, 0.5, 0.09375, 0.5, 0.09375, 0.5, 0.125, 0.5, 0.5312, 0.5, 0.5, 0.5, 0.5, 0.5, 0.5312, 0.5, 0.9375, 0.5, 0.9062, 0.5, 0.9062, 0.5, 0.9375, 0.5, 0.09375, 0.5, 0.0625, 0.5, 0.0625, 0.5, 0.09375, 0.5, 0.5, 0.5, 0.4688, 0.5, 0.4688, 0.5, 0.5, 0.5, 0.9062, 0.5, 0.875, 0.5, 0.875, 0.5, 0.9062, 0.5, 0.0625, 0.5, 0.03125, 0.5, 0.03125, 0.5, 0.0625, 0.5, 0.4688, 0.5, 0.4375, 0.5, 0.4375, 0.5, 0.4688, 0.5, 0.875, 0.5, 0.8438, 0.5, 0.8438, 0.5, 0.875, 0.5, 0.9688, 0.5, 0.9375, 0.5, 0.9375, 0.5, 0.9688, 0.5, 0.4375, 0.5, 0.4062, 0.5, 0.4062, 0.5, 0.4375, 0.5, 0.8438, 0.5, 0.8125, 0.5, 0.8125, 0.5, 0.8438, 0.5, 0.4062, 0.5, 0.375, 0.5, 0.375, 0.5, 0.4062, 0.5, 0.8125, 0.5, 0.7812, 0.5, 0.7812, 0.5, 0.8125, 0.5, 0.375, 0.5, 0.3438, 0.5, 0.3438, 0.5, 0.375, 0.5, 0.7812, 0.5, 0.75, 0.5, 0.75, 0.5, 0.7812, 0.5, 0.3438, 0.5, 0.3125, 0.5, 0.3125, 0.5, 0.3438, 0.5, 0.75, 0.5, 0.7188, 0.5, 0.7188, 0.5, 0.75, 0.5, 0.3125, 0.5, 0.2812, 0.5, 0.2812, 0.5, 0.3125, 0.5, 0.7188, 0.5, 0.6875, 0.5, 0.6875, 0.5, 0.7188, 0.5, 0.2812, 0.5, 0.25, 0.5, 0.25, 0.5, 0.2812, 0.5, 0.6875, 0.5, 0.6562, 0.5, 0.6562, 0.5, 0.6875, 0.5, 0.25, 0.5, 0.2188, 0.5, 0.2188, 0.5, 0.25, 0.5, 0.6562, 0.5, 0.625, 0.5, 0.625, 0.5, 0.6562, 0.5, 0.2188, 0.5, 0.1875, 0.5, 0.1875, 0.5, 0.2188, 0.5, 0.625, 0.5, 0.5938, 0.5, 0.5938, 0.5, 0.625, 0.5, 0.1875, 0.5, 0.1562, 0.5, 0.1562, 0.5, 0.1875, 0.5, 0.5938, 0.5, 0.5625, 0.5, 0.5625, 0.5, 0.5938, 0.5, 0.03125, 0.5, 0.0, 0.5, 0.0, 0.5, 0.03125, 0.5, 0.1562, 0.5, 0.125, 0.5, 0.125, 0.5, 0.1562, 0.5, 0.5625, 0.5, 0.5312, 0.5, 0.5312, 0.5, 0.5625, 0.5, 0.4375, 0.5, 0.4062, 0.5, 0.4062, 0.5, 0.4375, 0.5, 0.2188, 0.5, 0.1875, 0.5, 0.1875, 0.5, 0.2188, 0.5, 0.875, 0.5, 0.8438, 0.5, 0.8438, 0.5, 0.875, 0.5, 0.0, 0.0, 0.0, 0.0, 0.0, 0.0, 0.0, 0.0, 0.625, 0.5, 0.5938, 0.5, 0.5938, 0.5, 0.625, 0.5, 0.4062, 0.5, 0.375, 0.5, 0.375, 0.5, 0.4062, 0.5, 0.5312, 0.5, 0.5, 0.5, 0.5, 0.5, 0.5312, 0.5, 0.875, 0.5, 0.8438, 0.5, 0.875, 0.5, 0.8125, 0.5, 0.7813, 0.5, 0.7812, 0.5, 0.8125, 0.5, 0.125, 0.5, 0.09375, 0.5, 0.09375, 0.5, 0.125, 0.5, 0.5938, 0.5, 0.5625, 0.5, 0.5625, 0.5, 0.5938, 0.5, 0.375, 0.5, 0.3437, 0.5, 0.3437, 0.5, 0.375, 0.5, 0.09375, 0.5, 0.0625, 0.5, 0.0625, 0.5, 0.09375, 0.5, 1.0, 0.5, 0.9688, 0.5, 0.9688, 0.5, 1.0, 0.5, 0.75, 0.5, 0.75, 0.5, 0.7812, 0.5, 0.7813, 0.5, 0.9062, 0.5, 0.875, 0.5, 0.875, 0.5, 0.9062, 0.5, 0.1875, 0.5, 0.8125, 0.5, 0.8251, 0.5, 0.1749, 0.5, 0.375, 0.5, 0.3437, 0.5, 0.3437, 0.5, 0.375, 0.5, 0.9375, 0.5, 0.9062, 0.5, 0.9062, 0.5, 0.9375, 0.5, 0.5625, 0.5, 0.5312, 0.5, 0.5312, 0.5, 0.5625, 0.5, 0.7188, 0.5, 0.7188, 0.5, 0.75, 0.5, 0.75, 0.5, 0.8438, 0.5, 0.8251, 0.5, 0.8125, 0.5, 0.8125, 0.5, 0.2812, 0.5, 0.2812, 0.5, 0.3125, 0.5, 0.3125, 0.5, 0.4688, 0.5, 0.4375, 0.5, 0.4375, 0.5, 0.4688, 0.5, 0.6875, 0.5, 0.6875, 0.5, 0.7188, 0.5, 0.7188, 0.5, 0.9688, 0.5, 0.9375, 0.5, 0.9375, 0.5, 0.9688, 0.5, 0.25, 0.5, 0.25, 0.5, 0.2812, 0.5, 0.2812, 0.5, 0.03125, 0.5, 0.03125, 0.5, 0.0625, 0.5, 0.0625, 0.5, 0.625, 0.5, 0.625, 0.5, 0.6562, 0.5, 0.6562, 0.5, 0.5, 0.5, 0.4688, 0.5, 0.4688, 0.5, 0.5, 0.5, 0.0, 0.5, 0.0, 0.5, 0.03125, 0.5, 0.03125, 0.5, 0.4375, 0.5, 0.4062, 0.5, 0.4062, 0.5, 0.4375, 0.5, 0.625, 0.5, 0.5938, 0.5, 0.5938, 0.5, 0.625, 0.5, 0.4062, 0.5, 0.375, 0.5, 0.375, 0.5, 0.4062, 0.5, 0.5312, 0.5, 0.5, 0.5, 0.5, 0.5, 0.5312, 0.5, 0.125, 0.5, 0.09375, 0.5, 0.09375, 0.5, 0.125, 0.5, 0.5938, 0.5, 0.5625, 0.5, 0.5625, 0.5, 0.5938, 0.5, 0.375, 0.5, 0.3437, 0.5, 0.375, 0.5, 0.09375, 0.5, 0.0625, 0.5, 0.0625, 0.5, 0.09375, 0.5, 1.0, 0.5, 0.9688, 0.5, 0.9688, 0.5, 1.0, 0.5, 0.9062, 0.5, 0.875, 0.5, 0.875, 0.5, 0.9062, 0.5, 0.1562, 0.5, 0.8438, 0.5, 0.8438, 0.5, 0.1562, 0.5, 0.9375, 0.5, 0.9062, 0.5, 0.9062, 0.5, 0.9375, 0.5, 0.5625, 0.5, 0.5312, 0.5, 0.5312, 0.5, 0.5625, 0.5, 0.875, 0.5, 0.8438, 0.5, 0.8438, 0.5, 0.8624, 0.5, 0.875, 0.5, 0.1562, 0.5, 0.1376, 0.5, 0.125, 0.5, 0.125, 0.5, 0.1562, 0.5, 0.4688, 0.5, 0.4375, 0.5, 0.4375, 0.5, 0.4688, 0.5, 0.375, 0.5, 0.3438, 0.5, 0.3437, 0.5, 0.375, 0.5, 0.9688, 0.5, 0.9375, 0.5, 0.9375, 0.5, 0.9688, 0.5, 0.03125, 0.5, 0.03125, 0.5, 0.0625, 0.5, 0.0625, 0.5, 0.5, 0.5, 0.4688, 0.5, 0.4688, 0.5, 0.5, 0.5, 0.0, 0.5, 0.0, 0.5, 0.03125, 0.5, 0.03125, 0.5, 0.6562, 0.5, 0.6875, 0.5, 0.6875, 0.5, 0.4375, 0.5, 0.4062, 0.5, 0.4062, 0.5, 0.4375, 0.5, 0.2188, 0.5, 0.1875, 0.5, 0.1875, 0.5, 0.2188, 0.5, 0.0, 0.0, 0.0, 0.0, 0.0, 0.0, 0.0, 0.0, 0.625, 0.5, 0.5938, 0.5, 0.5938, 0.5, 0.625, 0.5, 0.4062, 0.5, 0.375, 0.5, 0.375, 0.5, 0.4062, 0.5, 0.5312, 0.5, 0.5, 0.5, 0.5, 0.5, 0.5312, 0.5, 0.1562, 0.5, 0.125, 0.5, 0.125, 0.5, 0.1562, 0.5, 0.8125, 0.5, 0.7812, 0.5, 0.7813, 0.5, 0.8125, 0.5, 0.125, 0.5, 0.09375, 0.5, 0.09375, 0.5, 0.125, 0.5, 0.5938, 0.5, 0.5625, 0.5, 0.5625, 0.5, 0.5938, 0.5, 0.3125, 0.5, 0.3125, 0.5, 0.3437, 0.5, 0.09375, 0.5, 0.0625, 0.5, 0.0625, 0.5, 0.09375, 0.5, 1.0, 0.5, 0.9688, 0.5, 0.9688, 0.5, 1.0, 0.5, 0.75, 0.5, 0.75, 0.5, 0.7813, 0.5, 0.7812, 0.5, 0.9062, 0.5, 0.875, 0.5, 0.875, 0.5, 0.9062, 0.5, 0.1749, 0.5, 0.8251, 0.5, 0.8125, 0.5, 0.1875, 0.5, 0.3125, 0.5, 0.3125, 0.5, 0.3437, 0.5, 0.3437, 0.5, 0.9375, 0.5, 0.9062, 0.5, 0.9062, 0.5, 0.9375, 0.5, 0.5625, 0.5, 0.5312, 0.5, 0.5312, 0.5, 0.5625, 0.5, 0.7188, 0.5, 0.7188, 0.5, 0.75, 0.5, 0.75, 0.5, 0.8438, 0.5, 0.8125, 0.5, 0.8125, 0.5, 0.8251, 0.5, 0.8438, 0.5, 0.2812, 0.5, 0.2812, 0.5, 0.3125, 0.5, 0.3125, 0.5, 0.4688, 0.5, 0.4375, 0.5, 0.4375, 0.5, 0.4688, 0.5, 0.6875, 0.5, 0.6875, 0.5, 0.7188, 0.5, 0.7188, 0.5, 0.9688, 0.5, 0.9375, 0.5, 0.9375, 0.5, 0.9688, 0.5, 0.25, 0.5, 0.25, 0.5, 0.2812, 0.5, 0.2812, 0.5, 0.03125, 0.5, 0.03125, 0.5, 0.0625, 0.5, 0.0625, 0.5, 0.5, 0.5, 0.4688, 0.5, 0.4688, 0.5, 0.5, 0.5, 0.0, 0.5, 0.0, 0.5, 0.03125, 0.5, 0.03125, 0.5, 0.3438, 0.5, 0.6562, 0.5, 0.6562, 0.5, 0.3437, 0.5, 0.4375, 0.5, 0.4062, 0.5, 0.4062, 0.5, 0.4375, 0.5, 0.625, 0.5, 0.5938, 0.5, 0.5938, 0.5, 0.625, 0.5, 0.4062, 0.5, 0.375, 0.5, 0.375, 0.5, 0.4062, 0.5, 0.5312, 0.5, 0.5, 0.5, 0.5, 0.5, 0.5312, 0.5, 0.125, 0.5, 0.09375, 0.5, 0.09375, 0.5, 0.125, 0.5, 0.5938, 0.5, 0.5625, 0.5, 0.5625, 0.5, 0.5938, 0.5, 0.09375, 0.5, 0.0625, 0.5, 0.0625, 0.5, 0.09375, 0.5, 1.0, 0.5, 0.9688, 0.5, 0.9688, 0.5, 1.0, 0.5, 0.9062, 0.5, 0.875, 0.5, 0.875, 0.5, 0.9062, 0.5, 0.1562, 0.5, 0.8438, 0.5, 0.8438, 0.5, 0.1562, 0.5, 0.9375, 0.5, 0.9062, 0.5, 0.9062, 0.5, 0.9375, 0.5, 0.5625, 0.5, 0.5312, 0.5, 0.5312, 0.5, 0.5625, 0.5, 0.1562, 0.5, 0.125, 0.5, 0.125, 0.5, 0.1875, 0.5, 0.1749, 0.5, 0.1562, 0.5, 0.1562, 0.5, 0.1875, 0.5, 0.4688, 0.5, 0.4375, 0.5, 0.4375, 0.5, 0.4688, 0.5, 0.625, 0.5, 0.625, 0.5, 0.6562, 0.5, 0.9688, 0.5, 0.9375, 0.5, 0.9375, 0.5, 0.9688, 0.5, 0.03125, 0.5, 0.03125, 0.5, 0.0625, 0.5, 0.0625, 0.5, 0.5, 0.5, 0.4688, 0.5, 0.4688, 0.5, 0.5, 0.5, 0.0, 0.5, 0.0, 0.5, 0.03125, 0.5, 0.03125, 0.5, 0.625, 0.5, 0.625, 0.5, 0.6562, 0.5, 0.6562, 0.5, 0.2188, 0.5, 0.7813, 0.5, 0.8125, 0.5, 0.1875, 0.5, 0.0, 0.0, 0.75, 0.5, 0.7813, 0.5, 0.0, 0.0, 0.2812, 0.5, 0.7188, 0.5, 0.75, 0.5, 0.25, 0.5, 0.3125, 0.5, 0.6875, 0.5, 0.7188, 0.5, 0.2812, 0.5, 0.3437, 0.5, 0.6562, 0.5, 0.6562, 0.5, 0.3437, 0.5, 0.6562, 0.5, 0.6562, 0.5, 0.6875, 0.5, 0.6875, 0.5, 0.2812, 0.5, 0.7188, 0.5, 0.6875, 0.5, 0.3125, 0.5, 0.25, 0.5, 0.75, 0.5, 0.7188, 0.5, 0.2812, 0.5, 0.0, 0.0, 0.7813, 0.5, 0.75, 0.5, 0.0, 0.0, 0.1875, 0.5, 0.8125, 0.5, 0.7813, 0.5, 0.2188, 0.5, 0.1875, 0.5, 0.1562, 0.5, 0.1749, 0.5, 0.1875, 0.5, 0.875, 0.5, 0.8624, 0.5, 0.8438, 0.5, 0.8438, 0.5, 0.875, 0.5, 0.03125, 0.5, 0.0, 0.5, 0.0, 0.5, 0.03125, 0.5, 1.0, 0.5, 0.9688, 0.5, 0.9694, 0.5, 0.9993, 0.5, 0.9993, 0.5, 0.9694, 0.5, 0.9711, 0.5, 0.9977, 0.5, 0.0722, 0.5, 0.8966, 0.5, 0.5455, 0.5, 0.4233, 0.5, 0.4233, 0.5, 0.5455, 0.5, 0.5042, 0.5, 0.4645, 0.5, 0.4645, 0.5, 0.5042, 0.5, 0.4875, 0.5, 0.4812, 0.5, 0.9688, 0.5, 0.9375, 0.5, 0.9375, 0.5, 0.9681, 0.5, 0.9681, 0.5, 0.9375, 0.5, 0.9375, 0.5, 0.9661, 0.5, 0.9661, 0.5, 0.9375, 0.5, 0.6404, 0.5, 0.5455, 0.5, 0.5455, 0.5, 0.6404, 0.5, 0.541, 0.5, 0.5042, 0.5, 0.5042, 0.5, 0.541, 0.5, 0.4937, 0.5, 0.4875, 0.5, 0.9375, 0.5, 0.9062, 0.5, 0.9062, 0.5, 0.9375, 0.5, 0.9375, 0.5, 0.9062, 0.5, 0.9062, 0.5, 0.9375, 0.5, 0.9375, 0.5, 0.9062, 0.5, 0.6894, 0.5, 0.6404, 0.5, 0.6404, 0.5, 0.6894, 0.5, 0.5705, 0.5, 0.541, 0.5, 0.541, 0.5, 0.5705, 0.5, 0.4993, 0.5, 0.4937, 0.5, 0.9062, 0.5, 0.875, 0.5, 0.875, 0.5, 0.9062, 0.5, 0.9062, 0.5, 0.875, 0.5, 0.875, 0.5, 0.9062, 0.5, 0.9062, 0.5, 0.875, 0.5, 0.7073, 0.5, 0.6894, 0.5, 0.6894, 0.5, 0.7073, 0.5, 0.5909, 0.5, 0.5705, 0.5, 0.5705, 0.5, 0.5909, 0.5, 0.5042, 0.5, 0.4993, 0.5, 0.875, 0.5, 0.8437, 0.5, 0.8438, 0.5, 0.875, 0.5, 0.875, 0.5, 0.8438, 0.5, 0.8438, 0.5, 0.875, 0.5, 0.875, 0.5, 0.8438, 0.5, 0.7085, 0.5, 0.7073, 0.5, 0.7073, 0.5, 0.7085, 0.5, 0.6028, 0.5, 0.5909, 0.5, 0.5909, 0.5, 0.6028, 0.5, 0.5082, 0.5, 0.5042, 0.5, 0.8438, 0.5, 0.8125, 0.5, 0.8125, 0.5, 0.8438, 0.5, 0.8438, 0.5, 0.8125, 0.5, 0.8125, 0.5, 0.8438, 0.5, 0.8438, 0.5, 0.8125, 0.5, 0.7006, 0.5, 0.7085, 0.5, 0.7085, 0.5, 0.7006, 0.5, 0.6074, 0.5, 0.6028, 0.5, 0.6028, 0.5, 0.6074, 0.5, 0.5111, 0.5, 0.5082, 0.5, 0.8125, 0.5, 0.7812, 0.5, 0.7813, 0.5, 0.8125, 0.5, 0.8125, 0.5, 0.7813, 0.5, 0.7813, 0.5, 0.8125, 0.5, 0.8125, 0.5, 0.7813, 0.5, 0.6874, 0.5, 0.7006, 0.5, 0.7006, 0.5, 0.6874, 0.5, 0.6065, 0.5, 0.6074, 0.5, 0.6074, 0.5, 0.6065, 0.5, 0.5128, 0.5, 0.5111, 0.5, 0.7812, 0.5, 0.75, 0.5, 0.75, 0.5, 0.7813, 0.5, 0.7813, 0.5, 0.75, 0.5, 0.75, 0.5, 0.7813, 0.5, 0.7813, 0.5, 0.75, 0.5, 0.6708, 0.5, 0.6874, 0.5, 0.6874, 0.5, 0.6708, 0.5, 0.6014, 0.5, 0.6065, 0.5, 0.6065, 0.5, 0.6014, 0.5, 0.5133, 0.5, 0.5128, 0.5, 0.75, 0.5, 0.7188, 0.5, 0.7188, 0.5, 0.75, 0.5, 0.75, 0.5, 0.7188, 0.5, 0.7188, 0.5, 0.75, 0.5, 0.75, 0.5, 0.7188, 0.5, 0.6521, 0.5, 0.6708, 0.5, 0.6708, 0.5, 0.6521, 0.5, 0.593, 0.5, 0.6014, 0.5, 0.6014, 0.5, 0.593, 0.5, 0.5128, 0.5, 0.5133, 0.5, 0.7188, 0.5, 0.6875, 0.5, 0.6875, 0.5, 0.7188, 0.5, 0.7188, 0.5, 0.6875, 0.5, 0.6875, 0.5, 0.7188, 0.5, 0.7188, 0.5, 0.6875, 0.5, 0.6319, 0.5, 0.6521, 0.5, 0.6521, 0.5, 0.6319, 0.5, 0.5823, 0.5, 0.593, 0.5, 0.593, 0.5, 0.5823, 0.5, 0.5112, 0.5, 0.5128, 0.5, 0.6875, 0.5, 0.6562, 0.5, 0.6562, 0.5, 0.6875, 0.5, 0.6875, 0.5, 0.6562, 0.5, 0.6562, 0.5, 0.6875, 0.5, 0.6875, 0.5, 0.6562, 0.5, 0.6106, 0.5, 0.6319, 0.5, 0.6319, 0.5, 0.6106, 0.5, 0.5697, 0.5, 0.5823, 0.5, 0.5823, 0.5, 0.5697, 0.5, 0.5086, 0.5, 0.5112, 0.5, 0.6562, 0.5, 0.625, 0.5, 0.625, 0.5, 0.6562, 0.5, 0.6562, 0.5, 0.625, 0.5, 0.625, 0.5, 0.6562, 0.5, 0.6562, 0.5, 0.625, 0.5, 0.5885, 0.5, 0.6106, 0.5, 0.6106, 0.5, 0.5885, 0.5, 0.5558, 0.5, 0.5697, 0.5, 0.5697, 0.5, 0.5558, 0.5, 0.5053, 0.5, 0.5086, 0.5, 0.625, 0.5, 0.5938, 0.5, 0.5938, 0.5, 0.625, 0.5, 0.625, 0.5, 0.5938, 0.5, 0.5938, 0.5, 0.625, 0.5, 0.625, 0.5, 0.5938, 0.5, 0.5659, 0.5, 0.5885, 0.5, 0.5885, 0.5, 0.5659, 0.5, 0.5409, 0.5, 0.5558, 0.5, 0.5558, 0.5, 0.5409, 0.5, 0.5014, 0.5, 0.5053, 0.5, 0.5938, 0.5, 0.5625, 0.5, 0.5625, 0.5, 0.5938, 0.5, 0.5938, 0.5, 0.5625, 0.5, 0.5625, 0.5, 0.5938, 0.5, 0.5938, 0.5, 0.5625, 0.5, 0.5428, 0.5, 0.5659, 0.5, 0.5659, 0.5, 0.5428, 0.5, 0.5252, 0.5, 0.5409, 0.5, 0.5409, 0.5, 0.5252, 0.5, 0.4969, 0.5, 0.5014, 0.5, 0.5625, 0.5, 0.5312, 0.5, 0.5312, 0.5, 0.5625, 0.5, 0.5625, 0.5, 0.5312, 0.5, 0.5313, 0.5, 0.5625, 0.5, 0.5625, 0.5, 0.5313, 0.5, 0.5196, 0.5, 0.5428, 0.5, 0.5428, 0.5, 0.5196, 0.5, 0.5091, 0.5, 0.5252, 0.5, 0.5252, 0.5, 0.5091, 0.5, 0.492, 0.5, 0.4969, 0.5, 0.5312, 0.5, 0.5, 0.5, 0.5, 0.5, 0.5312, 0.5, 0.5312, 0.5, 0.5, 0.5, 0.5, 0.5, 0.5313, 0.5, 0.5313, 0.5, 0.5, 0.5, 0.4961, 0.5, 0.5196, 0.5, 0.5196, 0.5, 0.4961, 0.5, 0.4926, 0.5, 0.5091, 0.5, 0.5091, 0.5, 0.4926, 0.5, 0.4869, 0.5, 0.492, 0.5, 0.5, 0.5, 0.4688, 0.5, 0.4687, 0.5, 0.5, 0.5, 0.5, 0.5, 0.4687, 0.5, 0.4688, 0.5, 0.5, 0.5, 0.5, 0.5, 0.4688, 0.5, 0.4726, 0.5, 0.4961, 0.5, 0.4961, 0.5, 0.4726, 0.5, 0.4761, 0.5, 0.4926, 0.5, 0.4926, 0.5, 0.4761, 0.5, 0.4818, 0.5, 0.4869, 0.5, 0.4688, 0.5, 0.4375, 0.5, 0.4375, 0.5, 0.4687, 0.5, 0.4687, 0.5, 0.4375, 0.5, 0.4375, 0.5, 0.4688, 0.5, 0.4688, 0.5, 0.4375, 0.5, 0.4492, 0.5, 0.4726, 0.5, 0.4726, 0.5, 0.4492, 0.5, 0.4597, 0.5, 0.4761, 0.5, 0.4761, 0.5, 0.4597, 0.5, 0.4767, 0.5, 0.4818, 0.5, 0.4375, 0.5, 0.4062, 0.5, 0.4062, 0.5, 0.4375, 0.5, 0.4375, 0.5, 0.4062, 0.5, 0.4062, 0.5, 0.4375, 0.5, 0.4375, 0.5, 0.4062, 0.5, 0.4259, 0.5, 0.4492, 0.5, 0.4492, 0.5, 0.4259, 0.5, 0.4435, 0.5, 0.4597, 0.5, 0.4597, 0.5, 0.4435, 0.5, 0.4719, 0.5, 0.4767, 0.5, 0.4062, 0.5, 0.375, 0.5, 0.375, 0.5, 0.4062, 0.5, 0.4062, 0.5, 0.375, 0.5, 0.375, 0.5, 0.4062, 0.5, 0.4062, 0.5, 0.375, 0.5, 0.4029, 0.5, 0.4259, 0.5, 0.4259, 0.5, 0.4029, 0.5, 0.4279, 0.5, 0.4435, 0.5, 0.4435, 0.5, 0.4279, 0.5, 0.4674, 0.5, 0.4719, 0.5, 0.375, 0.5, 0.3438, 0.5, 0.3438, 0.5, 0.375, 0.5, 0.375, 0.5, 0.3438, 0.5, 0.3438, 0.5, 0.375, 0.5, 0.375, 0.5, 0.3438, 0.5, 0.3803, 0.5, 0.4029, 0.5, 0.4029, 0.5, 0.3803, 0.5, 0.4129, 0.5, 0.4279, 0.5, 0.4279, 0.5, 0.4129, 0.5, 0.4634, 0.5, 0.4674, 0.5, 0.3438, 0.5, 0.3125, 0.5, 0.3125, 0.5, 0.3438, 0.5, 0.3438, 0.5, 0.3125, 0.5, 0.3125, 0.5, 0.3438, 0.5, 0.3438, 0.5, 0.3125, 0.5, 0.3582, 0.5, 0.3803, 0.5, 0.3803, 0.5, 0.3582, 0.5, 0.399, 0.5, 0.4129, 0.5, 0.4129, 0.5, 0.399, 0.5, 0.4601, 0.5, 0.4634, 0.5, 0.3125, 0.5, 0.2812, 0.5, 0.2812, 0.5, 0.3125, 0.5, 0.3125, 0.5, 0.2812, 0.5, 0.2812, 0.5, 0.3125, 0.5, 0.3125, 0.5, 0.2812, 0.5, 0.3369, 0.5, 0.3582, 0.5, 0.3582, 0.5, 0.3369, 0.5, 0.3865, 0.5, 0.399, 0.5, 0.399, 0.5, 0.3865, 0.5, 0.4576, 0.5, 0.4601, 0.5, 0.2812, 0.5, 0.25, 0.5, 0.25, 0.5, 0.2812, 0.5, 0.2812, 0.5, 0.25, 0.5, 0.25, 0.5, 0.2812, 0.5, 0.2812, 0.5, 0.25, 0.5, 0.3166, 0.5, 0.3369, 0.5, 0.3369, 0.5, 0.3166, 0.5, 0.3757, 0.5, 0.3865, 0.5, 0.3865, 0.5, 0.3757, 0.5, 0.456, 0.5, 0.4576, 0.5, 0.25, 0.5, 0.2188, 0.5, 0.2188, 0.5, 0.25, 0.5, 0.25, 0.5, 0.2188, 0.5, 0.2188, 0.5, 0.25, 0.5, 0.25, 0.5, 0.2188, 0.5, 0.2979, 0.5, 0.3166, 0.5, 0.3166, 0.5, 0.2979, 0.5, 0.3674, 0.5, 0.3757, 0.5, 0.3757, 0.5, 0.3674, 0.5, 0.4554, 0.5, 0.456, 0.5, 0.2188, 0.5, 0.1875, 0.5, 0.1875, 0.5, 0.2188, 0.5, 0.2188, 0.5, 0.1875, 0.5, 0.1875, 0.5, 0.2188, 0.5, 0.2188, 0.5, 0.1875, 0.5, 0.2814, 0.5, 0.2979, 0.5, 0.2979, 0.5, 0.2814, 0.5, 0.3622, 0.5, 0.3674, 0.5, 0.3674, 0.5, 0.3622, 0.5, 0.456, 0.5, 0.4554, 0.5, 0.1875, 0.5, 0.1562, 0.5, 0.1562, 0.5, 0.1875, 0.5, 0.1875, 0.5, 0.1562, 0.5, 0.1562, 0.5, 0.1875, 0.5, 0.1875, 0.5, 0.1562, 0.5, 0.2681, 0.5, 0.2814, 0.5, 0.2814, 0.5, 0.2681, 0.5, 0.3613, 0.5, 0.3622, 0.5, 0.3622, 0.5, 0.3613, 0.5, 0.4577, 0.5, 0.456, 0.5, 0.1562, 0.5, 0.125, 0.5, 0.125, 0.5, 0.1562, 0.5, 0.1562, 0.5, 0.125, 0.5, 0.125, 0.5, 0.1562, 0.5, 0.1562, 0.5, 0.125, 0.5, 0.2602, 0.5, 0.2681, 0.5, 0.2681, 0.5, 0.2602, 0.5, 0.366, 0.5, 0.3613, 0.5, 0.3613, 0.5, 0.366, 0.5, 0.4605, 0.5, 0.4577, 0.5, 0.125, 0.5, 0.09375, 0.5, 0.09375, 0.5, 0.125, 0.5, 0.125, 0.5, 0.09375, 0.5, 0.09375, 0.5, 0.125, 0.5, 0.125, 0.5, 0.09375, 0.5, 0.2614, 0.5, 0.2602, 0.5, 0.2602, 0.5, 0.2614, 0.5, 0.3778, 0.5, 0.366, 0.5, 0.366, 0.5, 0.3778, 0.5, 0.4645, 0.5, 0.4605, 0.5, 0.09375, 0.5, 0.0625, 0.5, 0.0625, 0.5, 0.09375, 0.5, 0.09375, 0.5, 0.0625, 0.5, 0.0625, 0.5, 0.09375, 0.5, 0.09375, 0.5, 0.0625, 0.5, 0.2794, 0.5, 0.2614, 0.5, 0.2614, 0.5, 0.2794, 0.5, 0.3982, 0.5, 0.3778, 0.5, 0.3778, 0.5, 0.3982, 0.5, 0.4694, 0.5, 0.4645, 0.5, 0.0625, 0.5, 0.03125, 0.5, 0.03125, 0.5, 0.0625, 0.5, 0.0625, 0.5, 0.03125, 0.5, 0.03125, 0.5, 0.0625, 0.5, 0.0625, 0.5, 0.03125, 0.5, 0.3284, 0.5, 0.2794, 0.5, 0.2794, 0.5, 0.3284, 0.5, 0.4277, 0.5, 0.3982, 0.5, 0.3982, 0.5, 0.4277, 0.5, 0.4751, 0.5, 0.4694, 0.5, 0.03125, 0.5, 0.0, 0.5, 0.0006645, 0.5, 0.03125, 0.5, 0.03125, 0.5, 0.0006645, 0.5, 0.002636, 0.5, 0.03125, 0.5, 0.03125, 0.5, 0.002636, 0.5, 0.4233, 0.5, 0.3284, 0.5, 0.3284, 0.5, 0.4233, 0.5, 0.4645, 0.5, 0.4277, 0.5, 0.4277, 0.5, 0.4645, 0.5, 0.4812, 0.5, 0.4751, 0.5, 0.4812, 0.5, 0.4875, 0.5, 0.4937, 0.5, 0.4993, 0.5, 0.5042, 0.5, 0.5082, 0.5, 0.5111, 0.5, 0.5128, 0.5, 0.5133, 0.5, 0.5128, 0.5, 0.5112, 0.5, 0.5086, 0.5, 0.5053, 0.5, 0.5014, 0.5, 0.4969, 0.5, 0.492, 0.5, 0.4869, 0.5, 0.4818, 0.5, 0.4767, 0.5, 0.4719, 0.5, 0.4674, 0.5, 0.4634, 0.5, 0.4601, 0.5, 0.4576, 0.5, 0.456, 0.5, 0.4554, 0.5, 0.456, 0.5, 0.4577, 0.5, 0.4605, 0.5, 0.4645, 0.5, 0.4694, 0.5, 0.4751, 0.5, 1.0, 0.5, 0.9688, 0.5, 0.9688, 0.5, 1.0, 0.5, 1.0, 0.5, 0.9688, 0.5, 0.9688, 0.5, 1.001, 0.5, 1.001, 0.5, 0.9688, 0.5, 0.9688, 0.5, 1.001, 0.5, 1.001, 0.5, 0.9688, 0.5, 0.9688, 0.5, 1.0, 0.5, 1.0, 0.5, 0.9688, 0.5, 0.9688, 0.5, 1.0, 0.5, 0.9688, 0.5, 0.9375, 0.5, 0.9375, 0.5, 0.9688, 0.5, 0.9688, 0.5, 0.9375, 0.5, 0.9377, 0.5, 0.9688, 0.5, 0.9688, 0.5, 0.9377, 0.5, 0.9377, 0.5, 0.9688, 0.5, 0.9688, 0.5, 0.9377, 0.5, 0.9375, 0.5, 0.9688, 0.5, 0.9688, 0.5, 0.9375, 0.5, 0.9375, 0.5, 0.9688, 0.5, 0.9375, 0.5, 0.9062, 0.5, 0.9063, 0.5, 0.9375, 0.5, 0.9375, 0.5, 0.9063, 0.5, 0.9065, 0.5, 0.9377, 0.5, 0.9377, 0.5, 0.9065, 0.5, 0.9065, 0.5, 0.9377, 0.5, 0.9377, 0.5, 0.9065, 0.5, 0.9063, 0.5, 0.9375, 0.5, 0.9375, 0.5, 0.9063, 0.5, 0.9062, 0.5, 0.9375, 0.5, 0.9062, 0.5, 0.875, 0.5, 0.8751, 0.5, 0.9063, 0.5, 0.9063, 0.5, 0.8751, 0.5, 0.8753, 0.5, 0.9065, 0.5, 0.9065, 0.5, 0.8753, 0.5, 0.8753, 0.5, 0.9065, 0.5, 0.9065, 0.5, 0.8753, 0.5, 0.8751, 0.5, 0.9063, 0.5, 0.9063, 0.5, 0.8751, 0.5, 0.875, 0.5, 0.9062, 0.5, 0.875, 0.5, 0.8438, 0.5, 0.8438, 0.5, 0.8751, 0.5, 0.8751, 0.5, 0.8438, 0.5, 0.8441, 0.5, 0.8753, 0.5, 0.8753, 0.5, 0.8441, 0.5, 0.8441, 0.5, 0.8753, 0.5, 0.8753, 0.5, 0.8441, 0.5, 0.8438, 0.5, 0.8751, 0.5, 0.8751, 0.5, 0.8438, 0.5, 0.8438, 0.5, 0.875, 0.5, 0.8438, 0.5, 0.8125, 0.5, 0.8126, 0.5, 0.8438, 0.5, 0.8438, 0.5, 0.8126, 0.5, 0.8129, 0.5, 0.8441, 0.5, 0.8441, 0.5, 0.8129, 0.5, 0.8129, 0.5, 0.8441, 0.5, 0.8441, 0.5, 0.8129, 0.5, 0.8126, 0.5, 0.8438, 0.5, 0.8438, 0.5, 0.8126, 0.5, 0.8125, 0.5, 0.8438, 0.5, 0.8125, 0.5, 0.7812, 0.5, 0.7814, 0.5, 0.8126, 0.5, 0.8126, 0.5, 0.7814, 0.5, 0.7817, 0.5, 0.8129, 0.5, 0.8129, 0.5, 0.7817, 0.5, 0.7817, 0.5, 0.8129, 0.5, 0.8129, 0.5, 0.7817, 0.5, 0.7813, 0.5, 0.8126, 0.5, 0.8126, 0.5, 0.7813, 0.5, 0.7812, 0.5, 0.8125, 0.5, 0.7812, 0.5, 0.75, 0.5, 0.7501, 0.5, 0.7814, 0.5, 0.7814, 0.5, 0.7501, 0.5, 0.7504, 0.5, 0.7817, 0.5, 0.7817, 0.5, 0.7504, 0.5, 0.7504, 0.5, 0.7817, 0.5, 0.7817, 0.5, 0.7504, 0.5, 0.7501, 0.5, 0.7813, 0.5, 0.7813, 0.5, 0.7501, 0.5, 0.75, 0.5, 0.7812, 0.5, 0.75, 0.5, 0.7188, 0.5, 0.7189, 0.5, 0.7501, 0.5, 0.7501, 0.5, 0.7189, 0.5, 0.7192, 0.5, 0.7504, 0.5, 0.7504, 0.5, 0.7192, 0.5, 0.7192, 0.5, 0.7504, 0.5, 0.7504, 0.5, 0.7192, 0.5, 0.7188, 0.5, 0.7501, 0.5, 0.7501, 0.5, 0.7188, 0.5, 0.7188, 0.5, 0.75, 0.5, 0.7188, 0.5, 0.6875, 0.5, 0.6876, 0.5, 0.7189, 0.5, 0.7189, 0.5, 0.6876, 0.5, 0.6879, 0.5, 0.7192, 0.5, 0.7192, 0.5, 0.6879, 0.5, 0.6879, 0.5, 0.7192, 0.5, 0.7192, 0.5, 0.6879, 0.5, 0.6876, 0.5, 0.7188, 0.5, 0.7188, 0.5, 0.6876, 0.5, 0.6875, 0.5, 0.7188, 0.5, 0.6875, 0.5, 0.6562, 0.5, 0.6563, 0.5, 0.6876, 0.5, 0.6876, 0.5, 0.6563, 0.5, 0.6566, 0.5, 0.6879, 0.5, 0.6879, 0.5, 0.6566, 0.5, 0.6566, 0.5, 0.6879, 0.5, 0.6879, 0.5, 0.6566, 0.5, 0.6563, 0.5, 0.6876, 0.5, 0.6876, 0.5, 0.6563, 0.5, 0.6562, 0.5, 0.6875, 0.5, 0.6562, 0.5, 0.625, 0.5, 0.6251, 0.5, 0.6563, 0.5, 0.6563, 0.5, 0.6251, 0.5, 0.6253, 0.5, 0.6566, 0.5, 0.6566, 0.5, 0.6253, 0.5, 0.6253, 0.5, 0.6566, 0.5, 0.6566, 0.5, 0.6253, 0.5, 0.6251, 0.5, 0.6563, 0.5, 0.6563, 0.5, 0.6251, 0.5, 0.625, 0.5, 0.6562, 0.5, 0.625, 0.5, 0.5938, 0.5, 0.5938, 0.5, 0.6251, 0.5, 0.6251, 0.5, 0.5938, 0.5, 0.594, 0.5, 0.6253, 0.5, 0.6253, 0.5, 0.594, 0.5, 0.594, 0.5, 0.6253, 0.5, 0.6253, 0.5, 0.594, 0.5, 0.5938, 0.5, 0.6251, 0.5, 0.6251, 0.5, 0.5938, 0.5, 0.5938, 0.5, 0.625, 0.5, 0.5938, 0.5, 0.5625, 0.5, 0.5625, 0.5, 0.5938, 0.5, 0.5938, 0.5, 0.5625, 0.5, 0.5627, 0.5, 0.594, 0.5, 0.594, 0.5, 0.5627, 0.5, 0.5627, 0.5, 0.594, 0.5, 0.594, 0.5, 0.5627, 0.5, 0.5625, 0.5, 0.5938, 0.5, 0.5938, 0.5, 0.5625, 0.5, 0.5625, 0.5, 0.5938, 0.5, 0.5625, 0.5, 0.5312, 0.5, 0.5313, 0.5, 0.5625, 0.5, 0.5625, 0.5, 0.5313, 0.5, 0.5313, 0.5, 0.5627, 0.5, 0.5627, 0.5, 0.5313, 0.5, 0.5313, 0.5, 0.5627, 0.5, 0.5627, 0.5, 0.5313, 0.5, 0.5313, 0.5, 0.5625, 0.5, 0.5625, 0.5, 0.5313, 0.5, 0.5312, 0.5, 0.5625, 0.5, 0.5312, 0.5, 0.5, 0.5, 0.5, 0.5, 0.5313, 0.5, 0.5313, 0.5, 0.5, 0.5, 0.5, 0.5, 0.5313, 0.5, 0.5313, 0.5, 0.5, 0.5, 0.5, 0.5, 0.5313, 0.5, 0.5313, 0.5, 0.5, 0.5, 0.5, 0.5, 0.5313, 0.5, 0.5313, 0.5, 0.5, 0.5, 0.5, 0.5, 0.5312, 0.5, 0.5, 0.5, 0.4688, 0.5, 0.4687, 0.5, 0.5, 0.5, 0.5, 0.5, 0.4687, 0.5, 0.4687, 0.5, 0.5, 0.5, 0.5, 0.5, 0.4687, 0.5, 0.4687, 0.5, 0.5, 0.5, 0.5, 0.5, 0.4687, 0.5, 0.4687, 0.5, 0.5, 0.5, 0.5, 0.5, 0.4687, 0.5, 0.4688, 0.5, 0.5, 0.5, 0.4688, 0.5, 0.4375, 0.5, 0.4375, 0.5, 0.4687, 0.5, 0.4687, 0.5, 0.4375, 0.5, 0.4373, 0.5, 0.4687, 0.5, 0.4687, 0.5, 0.4373, 0.5, 0.4373, 0.5, 0.4687, 0.5, 0.4687, 0.5, 0.4373, 0.5, 0.4375, 0.5, 0.4687, 0.5, 0.4687, 0.5, 0.4375, 0.5, 0.4375, 0.5, 0.4687, 0.5, 0.4375, 0.5, 0.4062, 0.5, 0.4062, 0.5, 0.4375, 0.5, 0.4375, 0.5, 0.4062, 0.5, 0.406, 0.5, 0.4373, 0.5, 0.4373, 0.5, 0.406, 0.5, 0.406, 0.5, 0.4373, 0.5, 0.4373, 0.5, 0.406, 0.5, 0.4062, 0.5, 0.4375, 0.5, 0.4375, 0.5, 0.4062, 0.5, 0.4062, 0.5, 0.4375, 0.5, 0.4062, 0.5, 0.375, 0.5, 0.3749, 0.5, 0.4062, 0.5, 0.4062, 0.5, 0.3749, 0.5, 0.3747, 0.5, 0.406, 0.5, 0.406, 0.5, 0.3747, 0.5, 0.3747, 0.5, 0.406, 0.5, 0.406, 0.5, 0.3747, 0.5, 0.3749, 0.5, 0.4062, 0.5, 0.4062, 0.5, 0.3749, 0.5, 0.375, 0.5, 0.4062, 0.5, 0.375, 0.5, 0.3438, 0.5, 0.3437, 0.5, 0.3749, 0.5, 0.3749, 0.5, 0.3437, 0.5, 0.3434, 0.5, 0.3747, 0.5, 0.3747, 0.5, 0.3434, 0.5, 0.3434, 0.5, 0.3747, 0.5, 0.3747, 0.5, 0.3434, 0.5, 0.3437, 0.5, 0.3749, 0.5, 0.3749, 0.5, 0.3437, 0.5, 0.3437, 0.5, 0.375, 0.5, 0.3438, 0.5, 0.3125, 0.5, 0.3124, 0.5, 0.3437, 0.5, 0.3437, 0.5, 0.3124, 0.5, 0.3121, 0.5, 0.3434, 0.5, 0.3434, 0.5, 0.3121, 0.5, 0.3121, 0.5, 0.3434, 0.5, 0.3434, 0.5, 0.3121, 0.5, 0.3124, 0.5, 0.3437, 0.5, 0.3437, 0.5, 0.3124, 0.5, 0.3125, 0.5, 0.3437, 0.5, 0.3125, 0.5, 0.2812, 0.5, 0.2811, 0.5, 0.3124, 0.5, 0.3124, 0.5, 0.2811, 0.5, 0.2808, 0.5, 0.3121, 0.5, 0.3121, 0.5, 0.2808, 0.5, 0.2808, 0.5, 0.3121, 0.5, 0.3121, 0.5, 0.2808, 0.5, 0.2812, 0.5, 0.3124, 0.5, 0.3124, 0.5, 0.2812, 0.5, 0.2812, 0.5, 0.3125, 0.5, 0.2812, 0.5, 0.25, 0.5, 0.2499, 0.5, 0.2811, 0.5, 0.2811, 0.5, 0.2499, 0.5, 0.2496, 0.5, 0.2808, 0.5, 0.2808, 0.5, 0.2496, 0.5, 0.2496, 0.5, 0.2808, 0.5, 0.2808, 0.5, 0.2496, 0.5, 0.2499, 0.5, 0.2812, 0.5, 0.2812, 0.5, 0.2499, 0.5, 0.25, 0.5, 0.2812, 0.5, 0.25, 0.5, 0.2188, 0.5, 0.2186, 0.5, 0.2499, 0.5, 0.2499, 0.5, 0.2186, 0.5, 0.2183, 0.5, 0.2496, 0.5, 0.2496, 0.5, 0.2183, 0.5, 0.2183, 0.5, 0.2496, 0.5, 0.2496, 0.5, 0.2183, 0.5, 0.2187, 0.5, 0.2499, 0.5, 0.2499, 0.5, 0.2187, 0.5, 0.2188, 0.5, 0.25, 0.5, 0.2188, 0.5, 0.1875, 0.5, 0.1874, 0.5, 0.2186, 0.5, 0.2186, 0.5, 0.1874, 0.5, 0.1871, 0.5, 0.2183, 0.5, 0.2183, 0.5, 0.1871, 0.5, 0.1871, 0.5, 0.2183, 0.5, 0.2183, 0.5, 0.1871, 0.5, 0.1874, 0.5, 0.2187, 0.5, 0.2187, 0.5, 0.1874, 0.5, 0.1875, 0.5, 0.2188, 0.5, 0.1875, 0.5, 0.1562, 0.5, 0.1562, 0.5, 0.1874, 0.5, 0.1874, 0.5, 0.1562, 0.5, 0.1559, 0.5, 0.1871, 0.5, 0.1871, 0.5, 0.1559, 0.5, 0.1559, 0.5, 0.1871, 0.5, 0.1871, 0.5, 0.1559, 0.5, 0.1562, 0.5, 0.1874, 0.5, 0.1874, 0.5, 0.1562, 0.5, 0.1562, 0.5, 0.1875, 0.5, 0.1562, 0.5, 0.125, 0.5, 0.1249, 0.5, 0.1562, 0.5, 0.1562, 0.5, 0.1249, 0.5, 0.1247, 0.5, 0.1559, 0.5, 0.1559, 0.5, 0.1247, 0.5, 0.1247, 0.5, 0.1559, 0.5, 0.1559, 0.5, 0.1247, 0.5, 0.1249, 0.5, 0.1562, 0.5, 0.1562, 0.5, 0.1249, 0.5, 0.125, 0.5, 0.1562, 0.5, 0.125, 0.5, 0.09375, 0.5, 0.09369, 0.5, 0.1249, 0.5, 0.1249, 0.5, 0.09369, 0.5, 0.09351, 0.5, 0.1247, 0.5, 0.1247, 0.5, 0.09351, 0.5, 0.09352, 0.5, 0.1247, 0.5, 0.1247, 0.5, 0.09352, 0.5, 0.0937, 0.5, 0.1249, 0.5, 0.1249, 0.5, 0.0937, 0.5, 0.09375, 0.5, 0.125, 0.5, 0.09375, 0.5, 0.0625, 0.5, 0.06246, 0.5, 0.09369, 0.5, 0.09369, 0.5, 0.06246, 0.5, 0.06233, 0.5, 0.09351, 0.5, 0.09351, 0.5, 0.06233, 0.5, 0.06234, 0.5, 0.09352, 0.5, 0.09352, 0.5, 0.06234, 0.5, 0.06246, 0.5, 0.0937, 0.5, 0.0937, 0.5, 0.06246, 0.5, 0.0625, 0.5, 0.09375, 0.5, 0.0625, 0.5, 0.03125, 0.5, 0.03123, 0.5, 0.06246, 0.5, 0.06246, 0.5, 0.03123, 0.5, 0.03116, 0.5, 0.06233, 0.5, 0.06233, 0.5, 0.03116, 0.5, 0.03117, 0.5, 0.06234, 0.5, 0.06234, 0.5, 0.03117, 0.5, 0.03123, 0.5, 0.06246, 0.5, 0.06246, 0.5, 0.03123, 0.5, 0.03125, 0.5, 0.0625, 0.5, 0.03125, 0.5, 0.0, 0.5, -0.0001891, 0.5, 0.03123, 0.5, 0.03123, 0.5, -0.0001891, 0.5, -0.0007378, 0.5, 0.03116, 0.5, 0.03116, 0.5, -0.0007378, 0.5, -0.0006994, 0.5, 0.03117, 0.5, 0.03117, 0.5, -0.0006994, 0.5, -0.0001641, 0.5, 0.03123, 0.5, 0.03123, 0.5, -0.0001641, 0.5, 0.0, 0.5, 0.03125, 0.5, 1.0, 0.5, 0.9688, 0.5, 0.9688, 0.5, 1.0, 0.5, 0.6875, 0.5, 0.6562, 0.5, 0.625, 0.5, 0.6562, 0.5, 0.6604, 0.5, 0.6719, 0.5, 0.3438, 0.5, 0.375, 0.5, 0.3438, 0.5, 0.3438, 0.5, 0.3438, 0.5, 0.3437, 0.5, 0.3437, 0.5, 0.3437, 0.5, 0.375, 0.5, 0.3437, 0.5, 0.3437, 0.5, 0.3437, 0.5, 0.6562, 0.5, 0.625, 0.5, 0.6562, 0.5, 0.6736, 0.5, 0.6649, 0.5, 0.6586, 0.5, 0.3438, 0.5, 0.3414, 0.5, 0.6586, 0.5, 0.6562, 0.5, 0.3414, 0.5, 0.3281, 0.5, 0.6719, 0.5, 0.6586, 0.5, 0.3281, 0.5, 0.3125, 0.5, 0.6875, 0.5, 0.6719, 0.5, 0.3125, 0.5, 0.3281, 0.5, 0.6719, 0.5, 0.6875, 0.5, 0.3281, 0.5, 0.3414, 0.5, 0.6586, 0.5, 0.6719, 0.5, 0.3414, 0.5, 0.3437, 0.5, 0.6562, 0.5, 0.6586, 0.5, 0.625, 0.5, 0.625, 0.5, 0.6562, 0.5, 0.6562, 0.5, 0.1749, 0.5, 0.1656, 0.5, 0.1588, 0.5, 0.1562, 0.5, 0.1562, 0.5, 0.1562, 0.5, 0.8438, 0.5, 0.8438, 0.5, 0.8438, 0.5, 0.8438, 0.5, 0.8438, 0.5, 0.875, 0.5, 0.1562, 0.5, 0.1562, 0.5, 0.1562, 0.5, 0.1562, 0.5, 0.1562, 0.5, 0.125, 0.5, 0.8438, 0.5, 0.8438, 0.5, 0.8438, 0.5, 0.8438, 0.5, 0.8624, 0.5, 0.8438, 0.5, 0.1749, 0.5, 0.8251, 0.5, 0.8344, 0.5, 0.1656, 0.5, 0.1656, 0.5, 0.8344, 0.5, 0.8468, 0.5, 0.1532, 0.5, 0.1532, 0.5, 0.8468, 0.5, 0.8438, 0.5, 0.1562, 0.5, 0.1562, 0.5, 0.8438, 0.5, 0.8468, 0.5, 0.1532, 0.5, 0.1532, 0.5, 0.8468, 0.5, 0.8344, 0.5, 0.1656, 0.5, 0.1656, 0.5, 0.8344, 0.5, 0.8251, 0.5, 0.1749, 0.5, 0.1562, 0.5, 0.125, 0.5, 0.125, 0.5, 0.1376, 0.5, 0.1562, 0.5])
me_cylinder.materials.append(mat_metal)
me_cylinder.update()

# ---- objects
ob_needle = bpy.data.objects.new('Needle', me_cylinder)
ob_point = bpy.data.objects.new('Point', light_point_001)

# ---- transforms, parenting, visibility, modifiers, constraints
ob_needle.location = (0.0, 0.0, 0.0)
ob_needle.rotation_euler = (1.571, 0.0, 0.0)
ob_needle.scale = (0.01985, 0.01985, 0.01985)
_m = ob_needle.modifiers.new('Multires', 'MULTIRES')
_m.sculpt_levels = 4
_m.render_levels = 4
ob_point.location = (2.0, 1.0, 1.0)

# ---- collection membership
col_collection.objects.link(ob_needle)
col_collection.objects.link(ob_point)

# ---- scene / render settings (as saved in the file)
scene.frame_start = 1; scene.frame_end = 250; scene.frame_set(1)
scene.render.engine = 'BLENDER_EEVEE_NEXT'
bpy.context.view_layer.update()

# ---- added for rendering (the .blend has no active camera): camera
cam_auto = bpy.data.cameras.new('AutoCamera')
cam_auto.lens = 50.0
cam_auto.sensor_width = 36.0
cam_auto.clip_end = 1000.0
ob_auto_camera = bpy.data.objects.new('AutoCamera', cam_auto)
scene.collection.objects.link(ob_auto_camera)
ob_auto_camera.location = (3.22025, -3.7843, 2.59661)
ob_auto_camera.rotation_euler = (1.09748, -7.21219e-08, 0.694738)
scene.camera = ob_auto_camera
bpy.context.view_layer.update()
